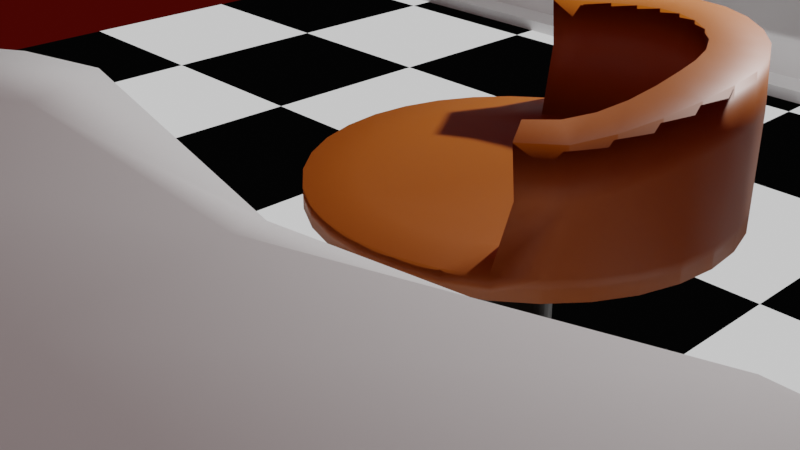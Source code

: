 # Source: library2.blend  (saved by Blender 3.4.6; exported with 4.5.12 LTS)
import bpy
from mathutils import Matrix  # noqa: F401  (used for matrix-valued properties, if any)

bpy.ops.wm.read_factory_settings(use_empty=True)
scene = bpy.context.scene
scene.name = 'Scene'

# ---- collections
col_collection = bpy.data.collections.new('Collection'); scene.collection.children.link(col_collection)

# ---- materials (node trees are filled in below, after node groups)
mat_material_001 = bpy.data.materials.new('Material.001')
mat_material_001.use_transparent_shadow = False
mat_material_002 = bpy.data.materials.new('Material.002')
mat_material_002.use_transparent_shadow = False
mat_material_003 = bpy.data.materials.new('Material.003')
mat_material_003.use_transparent_shadow = False
mat_material_004 = bpy.data.materials.new('Material.004')
mat_material_004.use_transparent_shadow = False

# ---- material node trees
mat_material_001.use_nodes = True; mat_material_001.node_tree.nodes.clear()
_N = mat_material_001.node_tree.nodes; _L = mat_material_001.node_tree.links
n0 = _N.new('ShaderNodeOutputMaterial'); n0.name = 'Material Output'; n0.location = (458, 332)
n1 = _N.new('ShaderNodeBsdfPrincipled'); n1.name = 'Principled BSDF'; n1.location = (-82, 237)
n1.distribution = 'GGX'
n1.subsurface_method = 'RANDOM_WALK_SKIN'
n1.inputs[3].default_value = 1.45
n1.inputs[27].default_value = (0.0, 0.0, 0.0, 1.0)
n1.inputs[28].default_value = 1.0
n2 = _N.new('ShaderNodeTexChecker'); n2.name = 'Checker Texture'; n2.location = (238, 329)
n2.inputs[2].default_value = (0.0008123, 0.0008123, 0.0008123, 1.0)
n2.inputs[3].default_value = 7.0
_L.new(n2.outputs[0], n0.inputs[0])
n0.is_active_output = True
mat_material_002.use_nodes = True; mat_material_002.node_tree.nodes.clear()
_N = mat_material_002.node_tree.nodes; _L = mat_material_002.node_tree.links
n0 = _N.new('ShaderNodeBsdfPrincipled'); n0.name = 'Principled BSDF'; n0.location = (10, 300)
n0.distribution = 'GGX'
n0.subsurface_method = 'RANDOM_WALK_SKIN'
n0.inputs[0].default_value = (0.8, 0.0371, 0.1235, 1.0)
n0.inputs[3].default_value = 1.45
n0.inputs[27].default_value = (0.0, 0.0, 0.0, 1.0)
n0.inputs[28].default_value = 1.0
n1 = _N.new('ShaderNodeOutputMaterial'); n1.name = 'Material Output'; n1.location = (300, 300)
_L.new(n0.outputs[0], n1.inputs[0])
n1.is_active_output = True
mat_material_003.use_nodes = True; mat_material_003.node_tree.nodes.clear()
_N = mat_material_003.node_tree.nodes; _L = mat_material_003.node_tree.links
n0 = _N.new('ShaderNodeBsdfPrincipled'); n0.name = 'Principled BSDF'; n0.location = (10, 300)
n0.distribution = 'GGX'
n0.subsurface_method = 'RANDOM_WALK_SKIN'
n0.inputs[0].default_value = (0.01097, 0.004968, 0.001503, 1.0)
n0.inputs[1].default_value = 0.6462
n0.inputs[3].default_value = 1.45
n0.inputs[27].default_value = (0.0, 0.0, 0.0, 1.0)
n0.inputs[28].default_value = 1.0
n1 = _N.new('ShaderNodeOutputMaterial'); n1.name = 'Material Output'; n1.location = (300, 300)
_L.new(n0.outputs[0], n1.inputs[0])
n1.is_active_output = True
mat_material_004.use_nodes = True; mat_material_004.node_tree.nodes.clear()
_N = mat_material_004.node_tree.nodes; _L = mat_material_004.node_tree.links
n0 = _N.new('ShaderNodeBsdfPrincipled'); n0.name = 'Principled BSDF'; n0.location = (10, 300)
n0.distribution = 'GGX'
n0.subsurface_method = 'RANDOM_WALK_SKIN'
n0.inputs[0].default_value = (0.4175, 0.09427, 0.002104, 1.0)
n0.inputs[3].default_value = 1.45
n0.inputs[27].default_value = (0.0, 0.0, 0.0, 1.0)
n0.inputs[28].default_value = 1.0
n1 = _N.new('ShaderNodeOutputMaterial'); n1.name = 'Material Output'; n1.location = (300, 300)
_L.new(n0.outputs[0], n1.inputs[0])
n1.is_active_output = True

# ---- world
world_world = bpy.data.worlds.new('World'); scene.world = world_world
world_world.use_nodes = True; world_world.node_tree.nodes.clear()
_N = world_world.node_tree.nodes; _L = world_world.node_tree.links
n0 = _N.new('ShaderNodeOutputWorld'); n0.name = 'World Output'; n0.location = (300, 300)
n1 = _N.new('ShaderNodeBackground'); n1.name = 'Background'; n1.location = (10, 300)
n1.inputs[0].default_value = (0.05088, 0.00128, 0.0006175, 1.0)
_L.new(n1.outputs[0], n0.inputs[0])
n0.is_active_output = True
world_world.color = (0.05088, 0.05088, 0.05088)
world_world.use_sun_shadow = False
world_world.sun_shadow_jitter_overblur = 0.0

# ---- cameras
cam_camera = bpy.data.cameras.new('Camera')
cam_camera.clip_end = 100.0
cam_camera.ortho_scale = 7.314

# ---- lights
light_light = bpy.data.lights.new('Light', 'POINT')
light_light.transmission_factor = 0.0
light_light.energy = 1000.0
light_light.shadow_soft_size = 0.1
light_light.shadow_maximum_resolution = 0.006
light_light.use_absolute_resolution = True

# ---- meshes
me_plane = bpy.data.meshes.new('Plane')
me_plane.from_pydata([(-1.0, -1.0, 0.0), (1.0, -1.0, 0.0), (-1.0, 1.0, 0.0), (1.0, 1.0, 0.0)], [], [(0, 1, 3, 2)])
_uv = me_plane.uv_layers.new(name='UVMap')
_uv.uv.foreach_set('vector', [0.0, 0.0, 1.0, 0.0, 1.0, 1.0, 0.0, 1.0])
me_plane.materials.append(mat_material_001)
me_plane.update()
me_cube = bpy.data.meshes.new('Cube')
me_cube.from_pydata([(0.9228, -0.635, -0.9228), (0.9228, -0.635, 0.9228), (-1.0, 1.0, -1.0), (-1.0, 1.0, 1.0), (-0.9228, -0.635, 0.9228), (-0.9228, -0.635, -0.9228), (1.0, 1.0, -1.0), (1.0, 1.0, 1.0), (-0.9228, -1.0, -0.9228), (-1.0, -0.9228, -1.0), (-0.9228, -1.0, 0.9228), (-1.0, -0.9228, 1.0), (0.9228, -1.0, -0.9228), (1.0, -0.9228, -1.0), (0.9228, -1.0, 0.9228), (1.0, -0.9228, 1.0), (0.9228, -0.635, -0.9228), (-0.9228, -0.635, -0.9228), (-0.9228, -0.635, 0.9228), (0.9228, -0.635, 0.9228), (0.9228, -0.635, -0.9228), (-0.9228, -0.635, -0.9228), (-0.9228, -0.635, 0.9228), (0.9228, -0.635, 0.9228), (0.9228, -0.635, -0.9228), (-0.9228, -0.635, -0.9228), (-0.9228, -0.635, 0.9228), (0.9228, -0.635, 0.9228), (0.0, -0.635, -0.9228), (-0.9228, -0.635, 0.0), (0.9228, -0.635, 0.0), (0.0, -0.635, 0.9228), (0.0, -0.635, 0.0), (-0.4614, -0.635, -0.9228), (-0.9228, -0.635, 0.4614), (0.9228, -0.635, -0.4614), (0.4614, -0.635, 0.9228), (0.4614, -0.635, -0.9228), (-0.9228, -0.635, -0.4614), (0.9228, -0.635, 0.4614), (-0.4614, -0.635, 0.9228), (-0.4614, -0.635, 0.0), (0.4614, -0.635, 0.0), (0.0, -0.635, -0.4614), (0.0, -0.635, 0.4614), (0.4614, -0.635, 0.4614), (0.4614, -0.635, -0.4614), (-0.4614, -0.635, -0.4614), (-0.4614, -0.635, 0.4614), (-0.4614, -0.635, 0.0), (-0.9228, -0.635, 0.0), (-0.9228, -0.635, 0.4614), (-0.4614, -0.635, 0.4614), (-0.4614, -0.635, 0.0), (-0.9228, -0.635, 0.0), (-0.9228, -0.635, 0.4614), (-0.4614, -0.635, 0.4614), (-0.4614, -0.635, 0.0), (-0.9228, -0.635, 0.0), (-0.9228, -0.635, 0.4614), (-0.4614, -0.635, 0.4614), (0.0, -0.635, 0.4614), (0.0, -0.635, 0.0), (-0.4614, -0.635, 0.0), (-0.4614, -0.635, 0.4614), (-0.4614, -0.635, 0.0), (-0.9228, -0.635, 0.0), (-0.9228, -0.635, 0.4614), (-0.4614, -0.635, 0.4614), (0.0, -0.635, 0.2307), (-0.2307, -0.635, 0.0), (-0.2307, -0.635, 0.4614), (-0.4614, -0.635, 0.2307), (-0.2307, -0.635, 0.2307), (-0.6921, -0.635, 0.0), (-0.9228, -0.635, 0.2307), (-0.6921, -0.635, 0.4614), (-0.4614, -0.635, 0.2307), (-0.6921, -0.635, 0.2307), (0.9228, -0.635, 0.2307), (0.2307, -0.635, 0.0), (0.0, -0.635, 0.2307), (0.9228, -0.635, -0.2307), (0.6921, -0.635, 0.0), (0.0, -0.635, -0.2307), (0.2307, -0.635, 0.4614), (0.6921, -0.635, 0.4614), (0.4614, -0.635, 0.2307), (0.2307, -0.635, -0.4614), (0.6921, -0.635, -0.4614), (0.4614, -0.635, -0.2307), (0.6921, -0.635, -0.2307), (0.6921, -0.635, 0.2307), (0.2307, -0.635, 0.2307), (0.2307, -0.635, -0.2307), (-0.6921, -0.635, -0.9228), (-0.9228, -0.635, -0.2307), (-0.6921, -0.635, 0.0), (0.0, -0.635, -0.6921), (-0.2307, -0.635, -0.9228), (-0.9228, -0.635, -0.6921), (-0.2307, -0.635, 0.0), (0.0, -0.635, -0.3461), (-0.6921, -0.635, -0.4614), (-0.2307, -0.635, -0.4614), (-0.4614, -0.635, -0.6921), (-0.4614, -0.635, -0.2307), (0.0, -0.635, -0.1154), (-0.2307, -0.635, -0.6921), (-0.6921, -0.635, -0.6921), (-0.6921, -0.635, -0.2307), (-0.3461, -0.635, 0.0), (0.0, -0.635, -0.4037), (-0.3461, -0.635, -0.4614), (-0.4614, -0.635, -0.3461), (0.0, -0.635, -0.173), (-0.1154, -0.635, 0.0), (0.0, -0.635, -0.2884), (-0.1154, -0.635, -0.4614), (-0.4614, -0.635, -0.1154), (0.0, -0.635, -0.05768), (-0.4037, -0.635, 0.0), (0.0, -0.635, -0.4326), (-0.4037, -0.635, -0.4614), (-0.4614, -0.635, -0.4037), (0.0, -0.635, -0.2019), (-0.173, -0.635, 0.0), (0.0, -0.635, -0.3172), (-0.173, -0.635, -0.4614), (-0.4614, -0.635, -0.173), (0.0, -0.635, -0.08651), (-0.2884, -0.635, 0.0), (0.0, -0.635, -0.3749), (-0.2884, -0.635, -0.4614), (-0.4614, -0.635, -0.2884), (0.0, -0.635, -0.1442), (-0.05768, -0.635, 0.0), (0.0, -0.635, -0.2595), (-0.05768, -0.635, -0.4614), (-0.4614, -0.635, -0.05768), (0.0, -0.635, -0.02884), (0.0, -1.631, 0.2307), (0.0, -1.631, 0.0), (-0.2307, -1.631, 0.0), (-0.4614, -1.631, 0.0), (-0.4614, -1.631, 0.2307), (-0.2307, -1.631, 0.2307), (0.0, -1.609, -0.4326), (0.0, -1.609, -0.4614), (0.2307, -1.609, -0.4614), (0.4614, -1.609, -0.2307), (0.4614, -1.609, -0.4614), (0.2307, -1.609, -0.2307), (0.0, -1.609, -0.2307), (0.0, -1.609, -0.3172), (0.0, -1.609, -0.3461), (0.0, -1.609, -0.3749), (0.0, -1.609, -0.4037), (0.0, -1.609, -0.2595), (0.0, -1.609, -0.2884), (-0.6921, -1.676, -0.4614), (-0.9228, -1.676, -0.4614), (-0.4614, -1.676, -0.4037), (-0.4614, -1.676, -0.4614), (-0.9228, -1.676, -0.2307), (-0.6921, -1.676, -0.2307), (-0.4614, -1.676, -0.2307), (-0.4614, -1.676, -0.2884), (-0.4614, -1.676, -0.3461), (0.9228, -1.746, 0.2307), (0.9228, -1.746, 0.0), (0.6921, -1.746, 0.0), (0.4614, -1.746, 0.0), (0.4614, -1.746, 0.2307), (0.6921, -1.746, 0.2307)], [], [(14, 10, 18, 19), (2, 3, 7, 6), (64, 40, 4, 51), (7, 3, 11, 15), (9, 11, 3, 2), (6, 7, 15, 13), (8, 10, 11, 9), (14, 12, 13, 15), (9, 13, 12, 8), (15, 11, 10, 14), (2, 6, 13, 9), (8, 12, 16, 17), (12, 14, 19, 16), (10, 8, 17, 18), (20, 21, 17, 16), (21, 22, 18, 17), (23, 20, 16, 19), (22, 23, 19, 18), (24, 25, 21, 20), (25, 26, 22, 21), (27, 24, 20, 23), (26, 27, 23, 22), (0, 37, 28, 99, 33, 95, 5, 25, 24), (5, 100, 38, 96, 50, 51, 4, 26, 25), (1, 39, 79, 30, 82, 35, 0, 24, 27), (4, 40, 31, 36, 1, 27, 26), (110, 97, 50, 96), (94, 80, 62, 140, 120, 130, 107, 135, 115, 125, 84), (45, 36, 31, 61, 85), (93, 85, 61, 81), (92, 86, 45, 87), (39, 1, 36, 45, 86), (37, 46, 88, 43, 98, 28), (0, 35, 89, 46, 37), (91, 83, 42, 90), (109, 103, 38, 100), (108, 104, 133, 113, 123, 47, 105), (43, 122, 112, 132, 102, 127, 117, 137, 84, 125, 115, 135, 107, 130, 120, 140, 62, 136, 116, 126, 101, 131, 111, 121, 63, 139, 119, 129, 106, 134, 114, 124, 47, 123, 113, 133, 104, 128, 118, 138), (78, 76, 34, 75), (73, 71, 52, 72), (61, 31, 40, 64), (53, 54, 50, 97, 63), (54, 55, 51, 50), (55, 56, 64, 51), (56, 53, 63, 64), (57, 58, 54, 53), (58, 59, 55, 54), (59, 60, 56, 55), (60, 57, 53, 56), (65, 66, 58, 57), (66, 67, 59, 58), (67, 68, 60, 59), (68, 65, 57, 60), (44, 69, 32, 62, 81, 61), (32, 70, 49, 63, 121, 111, 131, 101, 126, 116, 136, 62), (52, 71, 44, 61, 64), (49, 72, 52, 64, 63), (41, 74, 29, 66, 65), (29, 75, 34, 67, 66), (34, 76, 48, 68, 67), (48, 77, 41, 65, 68), (73, 72, 145, 146), (32, 69, 141, 142), (69, 44, 71, 73), (74, 78, 75, 29), (41, 77, 78, 74), (77, 48, 76, 78), (89, 91, 90, 46), (35, 82, 91, 89), (82, 30, 83, 91), (83, 30, 170, 171), (79, 92, 174, 169), (79, 39, 86, 92), (80, 93, 81, 62), (42, 87, 93, 80), (87, 45, 85, 93), (88, 46, 151, 149), (46, 90, 150, 151), (90, 42, 80, 94), (99, 108, 105, 33), (28, 98, 108, 99), (98, 43, 138, 118, 128, 104, 108), (95, 109, 100, 5), (33, 105, 109, 95), (105, 47, 103, 109), (38, 103, 160, 161), (47, 124, 162, 163), (106, 129, 119, 139, 63, 97, 110), (143, 146, 145, 144), (142, 141, 146, 143), (72, 49, 144, 145), (49, 70, 143, 144), (69, 73, 146, 141), (70, 32, 142, 143), (149, 152, 153, 158, 159, 154, 155, 156, 157, 147, 148), (151, 150, 152, 149), (94, 84, 153, 152), (132, 112, 157, 156), (117, 127, 154, 159), (90, 94, 152, 150), (112, 122, 147, 157), (84, 137, 158, 153), (127, 102, 155, 154), (43, 88, 149, 148), (137, 117, 159, 158), (102, 132, 156, 155), (122, 43, 148, 147), (160, 165, 164, 161), (163, 162, 168, 167, 166, 165, 160), (134, 106, 166, 167), (110, 96, 164, 165), (124, 114, 168, 162), (114, 134, 167, 168), (96, 38, 161, 164), (103, 47, 163, 160), (106, 110, 165, 166), (171, 174, 173, 172), (170, 169, 174, 171), (42, 83, 171, 172), (30, 79, 169, 170), (87, 42, 172, 173), (92, 87, 173, 174)])
_uv = me_cube.uv_layers.new(name='UVMap')
_uv.uv.foreach_set('vector', [0.6154, 0.7596, 0.6154, 0.9904, 0.6154, 0.9904, 0.6154, 0.7596, 0.375, 0.25, 0.625, 0.25, 0.625, 0.5, 0.375, 0.5, 0.5577, 0.9327, 0.6154, 0.9327, 0.6154, 0.9904, 0.5577, 0.9904, 0.625, 0.5, 0.875, 0.5, 0.875, 0.7404, 0.625, 0.7404, 0.375, 0.009649, 0.625, 0.009649, 0.625, 0.25, 0.375, 0.25, 0.375, 0.5, 0.625, 0.5, 0.625, 0.7404, 0.375, 0.7404, 0.3846, 0.9904, 0.6154, 0.9904, 0.625, 1.0, 0.375, 1.0, 0.6154, 0.7596, 0.3846, 0.7596, 0.375, 0.7404, 0.625, 0.7404, 0.375, 1.0, 0.375, 0.75, 0.3846, 0.7596, 0.3846, 0.9904, 0.625, 0.75, 0.625, 1.0, 0.6154, 0.9904, 0.6154, 0.7596, 0.125, 0.5, 0.375, 0.5, 0.375, 0.7404, 0.125, 0.7404, 0.3846, 0.9904, 0.3846, 0.7596, 0.3846, 0.7596, 0.3846, 0.9904, 0.3846, 0.7596, 0.6154, 0.7596, 0.6154, 0.7596, 0.3846, 0.7596, 0.6154, 0.9904, 0.3846, 0.9904, 0.3846, 0.9904, 0.6154, 0.9904, 0.3846, 0.7596, 0.3846, 0.9904, 0.3846, 0.9904, 0.3846, 0.7596, 0.0, 0.0, 0.0, 0.0, 0.0, 0.0, 0.0, 0.0, 0.0, 0.0, 0.0, 0.0, 0.0, 0.0, 0.0, 0.0, 0.6154, 0.9904, 0.6154, 0.7596, 0.6154, 0.7596, 0.6154, 0.9904, 0.3846, 0.7596, 0.3846, 0.9904, 0.3846, 0.9904, 0.3846, 0.7596, 0.0, 0.0, 0.0, 0.0, 0.0, 0.0, 0.0, 0.0, 0.0, 0.0, 0.0, 0.0, 0.0, 0.0, 0.0, 0.0, 0.6154, 0.9904, 0.6154, 0.7596, 0.6154, 0.7596, 0.6154, 0.9904, 0.3846, 0.7596, 0.3846, 0.8173, 0.3846, 0.875, 0.3846, 0.9038, 0.3846, 0.9327, 0.3846, 0.9615, 0.3846, 0.9904, 0.3846, 0.9904, 0.3846, 0.7596, 0.0, 0.0, 0.0, 0.0, 0.0, 0.0, 0.0, 0.0, 0.0, 0.0, 0.0, 0.0, 0.0, 0.0, 0.0, 0.0, 0.0, 0.0, 0.6154, 0.7596, 0.5577, 0.7596, 0.5288, 0.7596, 0.5, 0.7596, 0.4712, 0.7596, 0.4423, 0.7596, 0.3846, 0.7596, 0.3846, 0.7596, 0.6154, 0.7596, 0.6154, 0.9904, 0.6154, 0.9327, 0.6154, 0.875, 0.6154, 0.8173, 0.6154, 0.7596, 0.6154, 0.7596, 0.6154, 0.9904, 0.4712, 0.9615, 0.5, 0.9615, 0.5, 0.9904, 0.4712, 0.9904, 0.4712, 0.8462, 0.5, 0.8462, 0.5, 0.875, 0.4964, 0.875, 0.4928, 0.875, 0.4892, 0.875, 0.4856, 0.875, 0.482, 0.875, 0.4784, 0.875, 0.4748, 0.875, 0.4712, 0.875, 0.5577, 0.8173, 0.6154, 0.8173, 0.6154, 0.875, 0.5577, 0.875, 0.5577, 0.8462, 0.5288, 0.8462, 0.5577, 0.8462, 0.5577, 0.875, 0.5288, 0.875, 0.5288, 0.7885, 0.5577, 0.7885, 0.5577, 0.8173, 0.5288, 0.8173, 0.5577, 0.7596, 0.6154, 0.7596, 0.6154, 0.8173, 0.5577, 0.8173, 0.5577, 0.7885, 0.3846, 0.8173, 0.4423, 0.8173, 0.4423, 0.8462, 0.4423, 0.875, 0.4135, 0.875, 0.3846, 0.875, 0.3846, 0.7596, 0.4423, 0.7596, 0.4423, 0.7885, 0.4423, 0.8173, 0.3846, 0.8173, 0.4712, 0.7885, 0.5, 0.7885, 0.5, 0.8173, 0.4712, 0.8173, 0.4135, 0.9615, 0.4423, 0.9615, 0.4423, 0.9904, 0.4135, 0.9904, 0.4135, 0.9038, 0.4423, 0.9038, 0.4423, 0.911, 0.4423, 0.9183, 0.4423, 0.9255, 0.4423, 0.9327, 0.4135, 0.9327, 0.4423, 0.875, 0.4459, 0.875, 0.4495, 0.875, 0.4531, 0.875, 0.4567, 0.875, 0.4603, 0.875, 0.464, 0.875, 0.4676, 0.875, 0.4712, 0.875, 0.4748, 0.875, 0.4784, 0.875, 0.482, 0.875, 0.4856, 0.875, 0.4892, 0.875, 0.4928, 0.875, 0.4964, 0.875, 0.5, 0.875, 0.5, 0.8822, 0.5, 0.8894, 0.5, 0.8966, 0.5, 0.9038, 0.5, 0.911, 0.5, 0.9183, 0.5, 0.9255, 0.5, 0.9327, 0.4928, 0.9327, 0.4856, 0.9327, 0.4784, 0.9327, 0.4712, 0.9327, 0.464, 0.9327, 0.4567, 0.9327, 0.4495, 0.9327, 0.4423, 0.9327, 0.4423, 0.9255, 0.4423, 0.9183, 0.4423, 0.911, 0.4423, 0.9038, 0.4423, 0.8966, 0.4423, 0.8894, 0.4423, 0.8822, 0.5288, 0.9615, 0.5577, 0.9615, 0.5577, 0.9904, 0.5288, 0.9904, 0.5288, 0.9038, 0.5577, 0.9038, 0.5577, 0.9327, 0.5288, 0.9327, 0.5577, 0.875, 0.6154, 0.875, 0.6154, 0.9327, 0.5577, 0.9327, 0.5, 0.9327, 0.5, 0.9904, 0.5, 0.9904, 0.5, 0.9615, 0.5, 0.9327, 0.0, 0.0, 0.0, 0.0, 0.0, 0.0, 0.0, 0.0, 0.5577, 0.9904, 0.5577, 0.9327, 0.5577, 0.9327, 0.5577, 0.9904, 0.0, 0.0, 0.0, 0.0, 0.0, 0.0, 0.0, 0.0, 0.5, 0.9327, 0.5, 0.9904, 0.5, 0.9904, 0.5, 0.9327, 0.0, 0.0, 0.0, 0.0, 0.0, 0.0, 0.0, 0.0, 0.5577, 0.9904, 0.5577, 0.9327, 0.5577, 0.9327, 0.5577, 0.9904, 0.0, 0.0, 0.0, 0.0, 0.0, 0.0, 0.0, 0.0, 0.5, 0.9327, 0.5, 0.9904, 0.5, 0.9904, 0.5, 0.9327, 0.0, 0.0, 0.0, 0.0, 0.0, 0.0, 0.0, 0.0, 0.5577, 0.9904, 0.5577, 0.9327, 0.5577, 0.9327, 0.5577, 0.9904, 0.0, 0.0, 0.0, 0.0, 0.0, 0.0, 0.0, 0.0, 0.5577, 0.875, 0.5288, 0.875, 0.5, 0.875, 0.5, 0.875, 0.5288, 0.875, 0.5577, 0.875, 0.5, 0.875, 0.5, 0.9038, 0.5, 0.9327, 0.5, 0.9327, 0.5, 0.9255, 0.5, 0.9183, 0.5, 0.911, 0.5, 0.9038, 0.5, 0.8966, 0.5, 0.8894, 0.5, 0.8822, 0.5, 0.875, 0.5577, 0.9327, 0.5577, 0.9038, 0.5577, 0.875, 0.5577, 0.875, 0.5577, 0.9327, 0.5, 0.9327, 0.5288, 0.9327, 0.5577, 0.9327, 0.5577, 0.9327, 0.5, 0.9327, 0.5, 0.9327, 0.5, 0.9615, 0.5, 0.9904, 0.5, 0.9904, 0.5, 0.9327, 0.5, 0.9904, 0.5288, 0.9904, 0.5577, 0.9904, 0.5577, 0.9904, 0.5, 0.9904, 0.5577, 0.9904, 0.5577, 0.9615, 0.5577, 0.9327, 0.5577, 0.9327, 0.5577, 0.9904, 0.5577, 0.9327, 0.5288, 0.9327, 0.5, 0.9327, 0.5, 0.9327, 0.5577, 0.9327, 0.5288, 0.9038, 0.5288, 0.9327, 0.5288, 0.9327, 0.5288, 0.9038, 0.5, 0.875, 0.5288, 0.875, 0.5288, 0.875, 0.5, 0.875, 0.5288, 0.875, 0.5577, 0.875, 0.5577, 0.9038, 0.5288, 0.9038, 0.5, 0.9615, 0.5288, 0.9615, 0.5288, 0.9904, 0.5, 0.9904, 0.5, 0.9327, 0.5288, 0.9327, 0.5288, 0.9615, 0.5, 0.9615, 0.5288, 0.9327, 0.5577, 0.9327, 0.5577, 0.9615, 0.5288, 0.9615, 0.4423, 0.7885, 0.4712, 0.7885, 0.4712, 0.8173, 0.4423, 0.8173, 0.4423, 0.7596, 0.4712, 0.7596, 0.4712, 0.7885, 0.4423, 0.7885, 0.4712, 0.7596, 0.5, 0.7596, 0.5, 0.7885, 0.4712, 0.7885, 0.5, 0.7885, 0.5, 0.7596, 0.5, 0.7596, 0.5, 0.7885, 0.5288, 0.7596, 0.5288, 0.7885, 0.5288, 0.7885, 0.5288, 0.7596, 0.5288, 0.7596, 0.5577, 0.7596, 0.5577, 0.7885, 0.5288, 0.7885, 0.5, 0.8462, 0.5288, 0.8462, 0.5288, 0.875, 0.5, 0.875, 0.5, 0.8173, 0.5288, 0.8173, 0.5288, 0.8462, 0.5, 0.8462, 0.5288, 0.8173, 0.5577, 0.8173, 0.5577, 0.8462, 0.5288, 0.8462, 0.4423, 0.8462, 0.4423, 0.8173, 0.4423, 0.8173, 0.4423, 0.8462, 0.4423, 0.8173, 0.4712, 0.8173, 0.4712, 0.8173, 0.4423, 0.8173, 0.4712, 0.8173, 0.5, 0.8173, 0.5, 0.8462, 0.4712, 0.8462, 0.3846, 0.9038, 0.4135, 0.9038, 0.4135, 0.9327, 0.3846, 0.9327, 0.3846, 0.875, 0.4135, 0.875, 0.4135, 0.9038, 0.3846, 0.9038, 0.4135, 0.875, 0.4423, 0.875, 0.4423, 0.8822, 0.4423, 0.8894, 0.4423, 0.8966, 0.4423, 0.9038, 0.4135, 0.9038, 0.3846, 0.9615, 0.4135, 0.9615, 0.4135, 0.9904, 0.3846, 0.9904, 0.3846, 0.9327, 0.4135, 0.9327, 0.4135, 0.9615, 0.3846, 0.9615, 0.4135, 0.9327, 0.4423, 0.9327, 0.4423, 0.9615, 0.4135, 0.9615, 0.4423, 0.9904, 0.4423, 0.9615, 0.4423, 0.9615, 0.4423, 0.9904, 0.4423, 0.9327, 0.4495, 0.9327, 0.4495, 0.9327, 0.4423, 0.9327, 0.4712, 0.9327, 0.4784, 0.9327, 0.4856, 0.9327, 0.4928, 0.9327, 0.5, 0.9327, 0.5, 0.9615, 0.4712, 0.9615, 0.5, 0.9038, 0.5288, 0.9038, 0.5288, 0.9327, 0.5, 0.9327, 0.5, 0.875, 0.5288, 0.875, 0.5288, 0.9038, 0.5, 0.9038, 0.5288, 0.9327, 0.5, 0.9327, 0.5, 0.9327, 0.5288, 0.9327, 0.5, 0.9327, 0.5, 0.9038, 0.5, 0.9038, 0.5, 0.9327, 0.5288, 0.875, 0.5288, 0.9038, 0.5288, 0.9038, 0.5288, 0.875, 0.5, 0.9038, 0.5, 0.875, 0.5, 0.875, 0.5, 0.9038, 0.4423, 0.8462, 0.4712, 0.8462, 0.4712, 0.875, 0.4676, 0.875, 0.464, 0.875, 0.4603, 0.875, 0.4567, 0.875, 0.4531, 0.875, 0.4495, 0.875, 0.4459, 0.875, 0.4423, 0.875, 0.4423, 0.8173, 0.4712, 0.8173, 0.4712, 0.8462, 0.4423, 0.8462, 0.4712, 0.8462, 0.4712, 0.875, 0.4712, 0.875, 0.4712, 0.8462, 0.4531, 0.875, 0.4495, 0.875, 0.4495, 0.875, 0.4531, 0.875, 0.464, 0.875, 0.4603, 0.875, 0.4603, 0.875, 0.464, 0.875, 0.4712, 0.8173, 0.4712, 0.8462, 0.4712, 0.8462, 0.4712, 0.8173, 0.4495, 0.875, 0.4459, 0.875, 0.4459, 0.875, 0.4495, 0.875, 0.4712, 0.875, 0.4676, 0.875, 0.4676, 0.875, 0.4712, 0.875, 0.4603, 0.875, 0.4567, 0.875, 0.4567, 0.875, 0.4603, 0.875, 0.4423, 0.875, 0.4423, 0.8462, 0.4423, 0.8462, 0.4423, 0.875, 0.4676, 0.875, 0.464, 0.875, 0.464, 0.875, 0.4676, 0.875, 0.4567, 0.875, 0.4531, 0.875, 0.4531, 0.875, 0.4567, 0.875, 0.4459, 0.875, 0.4423, 0.875, 0.4423, 0.875, 0.4459, 0.875, 0.4423, 0.9615, 0.4712, 0.9615, 0.4712, 0.9904, 0.4423, 0.9904, 0.4423, 0.9327, 0.4495, 0.9327, 0.4567, 0.9327, 0.464, 0.9327, 0.4712, 0.9327, 0.4712, 0.9615, 0.4423, 0.9615, 0.464, 0.9327, 0.4712, 0.9327, 0.4712, 0.9327, 0.464, 0.9327, 0.4712, 0.9615, 0.4712, 0.9904, 0.4712, 0.9904, 0.4712, 0.9615, 0.4495, 0.9327, 0.4567, 0.9327, 0.4567, 0.9327, 0.4495, 0.9327, 0.4567, 0.9327, 0.464, 0.9327, 0.464, 0.9327, 0.4567, 0.9327, 0.0, 0.0, 0.0, 0.0, 0.0, 0.0, 0.0, 0.0, 0.4423, 0.9615, 0.4423, 0.9327, 0.4423, 0.9327, 0.4423, 0.9615, 0.4712, 0.9327, 0.4712, 0.9615, 0.4712, 0.9615, 0.4712, 0.9327, 0.5, 0.7885, 0.5288, 0.7885, 0.5288, 0.8173, 0.5, 0.8173, 0.5, 0.7596, 0.5288, 0.7596, 0.5288, 0.7885, 0.5, 0.7885, 0.5, 0.8173, 0.5, 0.7885, 0.5, 0.7885, 0.5, 0.8173, 0.5, 0.7596, 0.5288, 0.7596, 0.5288, 0.7596, 0.5, 0.7596, 0.5288, 0.8173, 0.5, 0.8173, 0.5, 0.8173, 0.5288, 0.8173, 0.5288, 0.7885, 0.5288, 0.8173, 0.5288, 0.8173, 0.5288, 0.7885])
me_cube.update()
me_cylinder = bpy.data.meshes.new('Cylinder')
me_cylinder.from_pydata([(0.0, 1.0, -1.0), (-0.0428, 0.2152, 7.951), (0.1951, 0.9808, -1.0), (-0.08396, 0.2027, 7.951), (0.3827, 0.9239, -1.0), (-0.1219, 0.1824, 7.951), (0.5556, 0.8315, -1.0), (-0.1551, 0.1551, 7.951), (0.7071, 0.7071, -1.0), (-0.1824, 0.1219, 7.951), (0.8315, 0.5556, -1.0), (-0.2027, 0.08396, 7.951), (0.9239, 0.3827, -1.0), (-0.2152, 0.0428, 7.951), (0.9808, 0.1951, -1.0), (-0.2194, -1.981e-07, 7.951), (1.0, 0.0, -1.0), (-0.2152, -0.0428, 7.951), (0.9808, -0.1951, -1.0), (-0.2027, -0.08396, 7.951), (0.9239, -0.3827, -1.0), (-0.1824, -0.1219, 7.951), (0.8315, -0.5556, -1.0), (-0.1551, -0.1551, 7.951), (0.7071, -0.7071, -1.0), (-0.1219, -0.1824, 7.951), (0.5556, -0.8315, -1.0), (-0.08396, -0.2027, 7.951), (0.3827, -0.9239, -1.0), (-0.0428, -0.2152, 7.951), (0.1951, -0.9808, -1.0), (1.148e-07, -0.2194, 7.951), (0.0, -1.0, -1.0), (0.0428, -0.2152, 7.951), (-0.1951, -0.9808, -1.0), (0.08396, -0.2027, 7.951), (-0.3827, -0.9239, -1.0), (0.1219, -0.1824, 7.951), (-0.5556, -0.8315, -1.0), (0.1551, -0.1551, 7.951), (-0.7071, -0.7071, -1.0), (0.1824, -0.1219, 7.951), (-0.8315, -0.5556, -1.0), (0.2027, -0.08396, 7.951), (-0.9239, -0.3827, -1.0), (0.2152, -0.0428, 7.951), (-0.9808, -0.1951, -1.0), (0.2194, -2.098e-07, 7.951), (-1.0, 0.0, -1.0), (0.2152, 0.0428, 7.951), (-0.9808, 0.1951, -1.0), (0.2027, 0.08396, 7.951), (-0.9239, 0.3827, -1.0), (0.1824, 0.1219, 7.951), (-0.8315, 0.5556, -1.0), (0.1551, 0.1551, 7.951), (-0.7071, 0.7071, -1.0), (0.1219, 0.1824, 7.951), (-0.5556, 0.8315, -1.0), (0.08396, 0.2027, 7.951), (-0.3827, 0.9239, -1.0), (0.0428, 0.2152, 7.951), (-0.1951, 0.9808, -1.0), (1.265e-07, 0.2194, 7.951), (5.857e-09, 0.2194, 1.832), (0.0, 1.0, 0.2826), (0.0428, 0.2152, 1.832), (0.1951, 0.9808, 0.2826), (0.08396, 0.2027, 1.832), (0.3827, 0.9239, 0.2826), (0.1219, 0.1824, 1.832), (0.5556, 0.8315, 0.2826), (0.1551, 0.1551, 1.832), (0.7071, 0.7071, 0.2826), (0.1824, 0.1219, 1.832), (0.8315, 0.5556, 0.2826), (0.2027, 0.08396, 1.832), (0.9239, 0.3827, 0.2826), (0.2152, 0.0428, 1.832), (0.9808, 0.1951, 0.2826), (0.2194, -2.098e-07, 1.832), (1.0, 0.0, 0.2826), (0.2152, -0.0428, 1.832), (0.9808, -0.1951, 0.2826), (0.2027, -0.08396, 1.832), (0.9239, -0.3827, 0.2826), (0.1824, -0.1219, 1.832), (0.8315, -0.5556, 0.2826), (0.1551, -0.1551, 1.832), (0.7071, -0.7071, 0.2826), (0.1219, -0.1824, 1.832), (0.5556, -0.8315, 0.2826), (0.08396, -0.2027, 1.832), (0.3827, -0.9239, 0.2826), (0.0428, -0.2152, 1.832), (0.1951, -0.9808, 0.2826), (-5.857e-09, -0.2194, 1.832), (0.0, -1.0, 0.2826), (-0.0428, -0.2152, 1.832), (-0.1951, -0.9808, 0.2826), (-0.08396, -0.2027, 1.832), (-0.3827, -0.9239, 0.2826), (-0.1219, -0.1824, 1.832), (-0.5556, -0.8315, 0.2826), (-0.1551, -0.1551, 1.832), (-0.7071, -0.7071, 0.2826), (-0.1824, -0.1219, 1.832), (-0.8315, -0.5556, 0.2826), (-0.2027, -0.08396, 1.832), (-0.9239, -0.3827, 0.2826), (-0.2152, -0.0428, 1.832), (-0.9808, -0.1951, 0.2826), (-0.2194, -1.981e-07, 1.832), (-1.0, 0.0, 0.2826), (-0.2152, 0.0428, 1.832), (-0.9808, 0.1951, 0.2826), (-0.2027, 0.08396, 1.832), (-0.9239, 0.3827, 0.2826), (-0.1824, 0.1219, 1.832), (-0.8315, 0.5556, 0.2826), (-0.1551, 0.1551, 1.832), (-0.7071, 0.7071, 0.2826), (-0.1219, 0.1824, 1.832), (-0.5556, 0.8315, 0.2826), (-0.08396, 0.2027, 1.832), (-0.3827, 0.9239, 0.2826), (-0.0428, 0.2152, 1.832), (-0.1951, 0.9808, 0.2826), (-0.2459, 1.236, 9.162), (4.903e-07, 1.261, 9.162), (-0.4824, 1.165, 9.162), (-0.7003, 1.048, 9.162), (-0.8913, 0.8913, 9.162), (-1.048, 0.7003, 9.162), (-1.165, 0.4824, 9.162), (-1.236, 0.2459, 9.162), (-1.261, 3.365e-08, 9.162), (-1.236, -0.2459, 9.162), (-1.165, -0.4824, 9.162), (-1.048, -0.7003, 9.162), (-0.8913, -0.8913, 9.162), (-0.7003, -1.048, 9.162), (-0.4824, -1.165, 9.162), (-0.2459, -1.236, 9.162), (4.23e-07, -1.261, 9.162), (0.2459, -1.236, 9.162), (0.4824, -1.165, 9.162), (0.7003, -1.048, 9.162), (0.8913, -0.8913, 9.162), (1.048, -0.7003, 9.162), (1.165, -0.4824, 9.162), (1.236, -0.2459, 9.162), (1.261, -3.365e-08, 9.162), (1.236, 0.2459, 9.162), (1.165, 0.4824, 9.162), (1.048, 0.7003, 9.162), (0.8913, 0.8913, 9.162), (0.7003, 1.048, 9.162), (0.4824, 1.165, 9.162), (0.2459, 1.236, 9.162), (-0.1851, 0.9303, 9.783), (5.094e-07, 0.9485, 9.783), (-0.363, 0.8763, 9.783), (-0.527, 0.7887, 9.783), (-0.6707, 0.6707, 9.783), (-0.7887, 0.527, 9.783), (-0.8763, 0.363, 9.783), (-0.9303, 0.1851, 9.783), (-0.9485, 3.365e-08, 9.783), (-0.9303, -0.1851, 9.783), (-0.8763, -0.363, 9.783), (-0.7887, -0.527, 9.783), (-0.6707, -0.6707, 9.783), (-0.527, -0.7887, 9.783), (-0.363, -0.8763, 9.783), (-0.1851, -0.9303, 9.783), (4.398e-07, -0.9485, 9.783), (0.1851, -0.9303, 9.783), (0.363, -0.8763, 9.783), (0.527, -0.7887, 9.783), (0.6707, -0.6707, 9.783), (0.7887, -0.527, 9.783), (0.8763, -0.363, 9.783), (0.9303, -0.1851, 9.783), (0.9485, -3.365e-08, 9.783), (0.9303, 0.1851, 9.783), (0.8763, 0.363, 9.783), (0.7887, 0.527, 9.783), (0.6707, 0.6707, 9.783), (0.527, 0.7887, 9.783), (0.363, 0.8763, 9.783), (0.1851, 0.9303, 9.783), (-0.2459, 1.236, 9.783), (5.094e-07, 1.261, 9.783), (-0.4824, 1.165, 9.783), (-0.7003, 1.048, 9.783), (-0.8913, 0.8913, 9.783), (-1.048, 0.7003, 9.783), (-1.165, 0.4824, 9.783), (-1.236, 0.2459, 9.783), (-1.261, 3.365e-08, 9.783), (-1.236, -0.2459, 9.783), (-1.165, -0.4824, 9.783), (-1.048, -0.7003, 9.783), (-0.8913, -0.8913, 9.783), (-0.7003, -1.048, 9.783), (-0.4824, -1.165, 9.783), (-0.2459, -1.236, 9.783), (4.421e-07, -1.261, 9.783), (0.2459, -1.236, 9.783), (0.4824, -1.165, 9.783), (0.7003, -1.048, 9.783), (0.8913, -0.8913, 9.783), (1.048, -0.7003, 9.783), (1.165, -0.4824, 9.783), (1.236, -0.2459, 9.783), (1.261, -3.365e-08, 9.783), (1.236, 0.2459, 9.783), (1.165, 0.4824, 9.783), (1.048, 0.7003, 9.783), (0.8913, 0.8913, 9.783), (0.7003, 1.048, 9.783), (0.4824, 1.165, 9.783), (0.2459, 1.236, 9.783), (-0.2032, 1.24, 12.09), (0.02852, 1.263, 12.19), (-0.4286, 1.169, 12.02), (-0.642, 1.053, 11.98), (1.003, -0.8703, 11.75), (0.8113, -1.028, 11.75), (1.128, -0.696, 11.94), (1.211, -0.4801, 12.13), (1.255, -0.2432, 12.28), (1.265, 0.001109, 12.36), (1.236, 0.246, 12.39), (1.165, 0.4824, 12.39), (1.048, 0.7003, 12.39), (0.8913, 0.8913, 12.39), (0.7004, 1.048, 12.39), (0.4871, 1.165, 12.36), (0.2608, 1.237, 12.29), (-0.1406, 0.9338, 12.08), (0.03307, 0.9511, 12.16), (-0.3101, 0.8805, 12.02), (-0.4709, 0.7931, 12.0), (0.7831, -0.659, 11.76), (0.6449, -0.7772, 11.73), (0.8802, -0.5261, 11.89), (0.9377, -0.363, 12.05), (0.9625, -0.1835, 12.21), (0.9598, 0.00181, 12.32), (0.9327, 0.1856, 12.38), (0.8764, 0.363, 12.39), (0.7887, 0.527, 12.39), (0.6709, 0.6707, 12.39), (0.5304, 0.789, 12.37), (0.3738, 0.8772, 12.32), (0.2062, 0.932, 12.24), (-0.2177, 1.229, 13.41), (0.01407, 1.252, 13.51), (-0.443, 1.158, 13.34), (-0.6565, 1.042, 13.31), (0.9884, -0.8806, 13.07), (0.7968, -1.039, 13.07), (1.114, -0.7063, 13.26), (1.197, -0.4904, 13.45), (1.24, -0.2535, 13.6), (1.251, -0.009245, 13.69), (1.222, 0.2356, 13.71), (1.15, 0.472, 13.71), (1.034, 0.69, 13.71), (0.8769, 0.881, 13.71), (0.686, 1.038, 13.71), (0.4726, 1.155, 13.68), (0.2463, 1.227, 13.61), (-0.1551, 0.9235, 13.4), (0.01863, 0.9408, 13.48), (-0.3246, 0.8701, 13.34), (-0.4854, 0.7827, 13.32), (0.7687, -0.6694, 13.08), (0.6305, -0.7875, 13.05), (0.8658, -0.5364, 13.21), (0.9233, -0.3734, 13.37), (0.9481, -0.1938, 13.53), (0.9454, -0.008544, 13.65), (0.9183, 0.1753, 13.7), (0.8619, 0.3526, 13.71), (0.7742, 0.5166, 13.71), (0.6564, 0.6604, 13.71), (0.516, 0.7786, 13.69), (0.3593, 0.8668, 13.64), (0.1918, 0.9216, 13.57)], [], [(62, 127, 65, 0), (4, 69, 71, 6), (6, 71, 73, 8), (8, 73, 75, 10), (10, 75, 77, 12), (12, 77, 79, 14), (14, 79, 81, 16), (16, 81, 83, 18), (18, 83, 85, 20), (20, 85, 87, 22), (22, 87, 89, 24), (24, 89, 91, 26), (26, 91, 93, 28), (28, 93, 95, 30), (30, 95, 97, 32), (32, 97, 99, 34), (34, 99, 101, 36), (36, 101, 103, 38), (38, 103, 105, 40), (40, 105, 107, 42), (42, 107, 109, 44), (44, 109, 111, 46), (46, 111, 113, 48), (48, 113, 115, 50), (50, 115, 117, 52), (52, 117, 119, 54), (54, 119, 121, 56), (56, 121, 123, 58), (58, 123, 125, 60), (60, 125, 127, 62), (0, 65, 67, 2), (23, 25, 141, 140), (2, 67, 69, 4), (0, 2, 4, 6, 8, 10, 12, 14, 16, 18, 20, 22, 24, 26, 28, 30, 32, 34, 36, 38, 40, 42, 44, 46, 48, 50, 52, 54, 56, 58, 60, 62), (67, 65, 64, 66), (69, 67, 66, 68), (71, 69, 68, 70), (73, 71, 70, 72), (75, 73, 72, 74), (77, 75, 74, 76), (79, 77, 76, 78), (81, 79, 78, 80), (83, 81, 80, 82), (85, 83, 82, 84), (87, 85, 84, 86), (89, 87, 86, 88), (91, 89, 88, 90), (93, 91, 90, 92), (95, 93, 92, 94), (97, 95, 94, 96), (99, 97, 96, 98), (101, 99, 98, 100), (103, 101, 100, 102), (105, 103, 102, 104), (107, 105, 104, 106), (109, 107, 106, 108), (111, 109, 108, 110), (113, 111, 110, 112), (115, 113, 112, 114), (117, 115, 114, 116), (119, 117, 116, 118), (121, 119, 118, 120), (123, 121, 120, 122), (125, 123, 122, 124), (127, 125, 124, 126), (65, 127, 126, 64), (100, 98, 29, 27), (118, 116, 11, 9), (64, 126, 1, 63), (74, 72, 55, 53), (92, 90, 37, 35), (110, 108, 19, 17), (66, 64, 63, 61), (84, 82, 45, 43), (102, 100, 27, 25), (120, 118, 9, 7), (76, 74, 53, 51), (94, 92, 35, 33), (112, 110, 17, 15), (68, 66, 61, 59), (86, 84, 43, 41), (104, 102, 25, 23), (122, 120, 7, 5), (78, 76, 51, 49), (96, 94, 33, 31), (114, 112, 15, 13), (70, 68, 59, 57), (88, 86, 41, 39), (106, 104, 23, 21), (124, 122, 5, 3), (80, 78, 49, 47), (98, 96, 31, 29), (116, 114, 13, 11), (72, 70, 57, 55), (90, 88, 39, 37), (108, 106, 21, 19), (126, 124, 3, 1), (82, 80, 47, 45), (140, 141, 205, 204), (59, 61, 159, 158), (25, 27, 142, 141), (61, 63, 129, 159), (7, 9, 133, 132), (43, 45, 151, 150), (9, 11, 134, 133), (45, 47, 152, 151), (27, 29, 143, 142), (29, 31, 144, 143), (11, 13, 135, 134), (47, 49, 153, 152), (13, 15, 136, 135), (49, 51, 154, 153), (31, 33, 145, 144), (33, 35, 146, 145), (15, 17, 137, 136), (51, 53, 155, 154), (17, 19, 138, 137), (53, 55, 156, 155), (63, 1, 128, 129), (35, 37, 147, 146), (1, 3, 130, 128), (37, 39, 148, 147), (19, 21, 139, 138), (55, 57, 157, 156), (21, 23, 140, 139), (57, 59, 158, 157), (3, 5, 131, 130), (39, 41, 149, 148), (5, 7, 132, 131), (41, 43, 150, 149), (191, 161, 160, 162, 163, 164, 165, 166, 167, 168, 169, 170, 171, 172, 173, 174, 175, 176, 177, 178, 179, 180, 181, 182, 183, 184, 185, 186, 187, 188, 189, 190), (154, 155, 219, 218), (141, 142, 206, 205), (129, 128, 192, 193), (155, 156, 220, 219), (142, 143, 207, 206), (128, 130, 194, 192), (156, 157, 221, 220), (143, 144, 208, 207), (130, 131, 195, 194), (157, 158, 222, 221), (144, 145, 209, 208), (131, 132, 196, 195), (158, 159, 223, 222), (145, 146, 210, 209), (132, 133, 197, 196), (159, 129, 193, 223), (146, 147, 211, 210), (133, 134, 198, 197), (147, 148, 212, 211), (134, 135, 199, 198), (148, 149, 213, 212), (135, 136, 200, 199), (149, 150, 214, 213), (136, 137, 201, 200), (150, 151, 215, 214), (137, 138, 202, 201), (151, 152, 216, 215), (138, 139, 203, 202), (152, 153, 217, 216), (139, 140, 204, 203), (153, 154, 218, 217), (222, 223, 240, 239), (180, 179, 246, 245), (221, 222, 239, 238), (164, 163, 195, 196), (165, 164, 196, 197), (166, 165, 197, 198), (167, 166, 198, 199), (168, 167, 199, 200), (169, 168, 200, 201), (170, 169, 201, 202), (171, 170, 202, 203), (172, 171, 203, 204), (173, 172, 204, 205), (174, 173, 205, 206), (175, 174, 206, 207), (176, 175, 207, 208), (177, 176, 208, 209), (178, 177, 209, 210), (179, 178, 210, 211), (194, 195, 227, 226), (220, 221, 238, 237), (161, 191, 257, 242), (192, 194, 226, 224), (219, 220, 237, 236), (191, 190, 256, 257), (193, 192, 224, 225), (218, 219, 236, 235), (190, 189, 255, 256), (163, 162, 243, 244), (217, 218, 235, 234), (189, 188, 254, 255), (162, 160, 241, 243), (235, 236, 270, 269), (250, 249, 283, 284), (246, 229, 263, 280), (234, 235, 269, 268), (249, 248, 282, 283), (227, 244, 278, 261), (233, 234, 268, 267), (248, 247, 281, 282), (232, 233, 267, 266), (247, 245, 279, 281), (231, 232, 266, 265), (245, 246, 280, 279), (230, 231, 265, 264), (244, 243, 277, 278), (242, 257, 291, 276), (228, 230, 264, 262), (181, 180, 245, 247), (223, 193, 225, 240), (182, 181, 247, 248), (195, 163, 244, 227), (183, 182, 248, 249), (211, 212, 228, 229), (184, 183, 249, 250), (212, 213, 230, 228), (185, 184, 250, 251), (213, 214, 231, 230), (179, 211, 229, 246), (186, 185, 251, 252), (214, 215, 232, 231), (187, 186, 252, 253), (215, 216, 233, 232), (160, 161, 242, 241), (188, 187, 253, 254), (216, 217, 234, 233), (275, 276, 259, 258), (277, 275, 258, 260), (278, 277, 260, 261), (279, 280, 263, 262), (281, 279, 262, 264), (282, 281, 264, 265), (283, 282, 265, 266), (284, 283, 266, 267), (285, 284, 267, 268), (286, 285, 268, 269), (287, 286, 269, 270), (288, 287, 270, 271), (289, 288, 271, 272), (290, 289, 272, 273), (291, 290, 273, 274), (276, 291, 274, 259), (251, 250, 284, 285), (236, 237, 271, 270), (252, 251, 285, 286), (237, 238, 272, 271), (253, 252, 286, 287), (238, 239, 273, 272), (225, 224, 258, 259), (254, 253, 287, 288), (239, 240, 274, 273), (224, 226, 260, 258), (255, 254, 288, 289), (240, 225, 259, 274), (226, 227, 261, 260), (256, 255, 289, 290), (241, 242, 276, 275), (229, 228, 262, 263), (257, 256, 290, 291), (243, 241, 275, 277)])
me_cylinder.polygons.foreach_set('use_smooth', [True] * 262)
me_cylinder.polygons.foreach_set('material_index', [1, 1, 1, 1, 1, 1, 1, 1, 1, 1, 1, 1, 1, 1, 1, 1, 1, 1, 1, 1, 1, 1, 1, 1, 1, 1, 1, 1, 1, 1, 1, 2, 1, 1, 1, 1, 1, 1, 1, 1, 1, 1, 1, 1, 1, 1, 1, 1, 1, 1, 1, 1, 1, 1, 1, 1, 1, 1, 1, 1, 1, 1, 1, 1, 1, 1, 1, 1, 1, 1, 1, 1, 1, 1, 1, 1, 1, 1, 1, 1, 1, 1, 1, 1, 1, 1, 1, 1, 1, 1, 1, 1, 1, 1, 1, 1, 1, 1, 2, 2, 2, 2, 2, 2, 2, 2, 2, 2, 2, 2, 2, 2, 2, 2, 2, 2, 2, 2, 2, 2, 2, 2, 2, 2, 2, 2, 2, 2, 2, 2, 2, 2, 2, 2, 2, 2, 2, 2, 2, 2, 2, 2, 2, 2, 2, 2, 2, 2, 2, 2, 2, 2, 2, 2, 2, 2, 2, 2, 2, 2, 2, 2, 2, 2, 2, 2, 2, 2, 2, 2, 2, 2, 2, 2, 2, 2, 2, 2, 2, 2, 2, 2, 2, 2, 2, 2, 2, 2, 2, 2, 2, 2, 2, 2, 2, 2, 2, 2, 2, 2, 2, 2, 2, 2, 2, 2, 2, 2, 2, 2, 2, 2, 2, 2, 2, 2, 2, 2, 2, 2, 2, 2, 2, 2, 2, 2, 2, 2, 2, 2, 2, 2, 2, 2, 2, 2, 2, 2, 2, 2, 2, 2, 2, 2, 2, 2, 2, 2, 2, 2, 2, 2, 2, 2, 2, 2, 2, 2, 2, 2, 2, 2])
_uv = me_cylinder.uv_layers.new(name='UVMap')
_uv.uv.foreach_set('vector', [0.03125, 0.5, 0.03125, 0.8206, 0.0, 0.8206, 0.0, 0.5, 0.9375, 0.5, 0.9375, 0.8206, 0.9062, 0.8206, 0.9062, 0.5, 0.9062, 0.5, 0.9062, 0.8206, 0.875, 0.8206, 0.875, 0.5, 0.875, 0.5, 0.875, 0.8206, 0.8438, 0.8206, 0.8438, 0.5, 0.8438, 0.5, 0.8438, 0.8206, 0.8125, 0.8206, 0.8125, 0.5, 0.8125, 0.5, 0.8125, 0.8206, 0.7812, 0.8206, 0.7812, 0.5, 0.7812, 0.5, 0.7812, 0.8206, 0.75, 0.8206, 0.75, 0.5, 0.75, 0.5, 0.75, 0.8206, 0.7188, 0.8206, 0.7188, 0.5, 0.7188, 0.5, 0.7188, 0.8206, 0.6875, 0.8206, 0.6875, 0.5, 0.6875, 0.5, 0.6875, 0.8206, 0.6562, 0.8206, 0.6562, 0.5, 0.6562, 0.5, 0.6562, 0.8206, 0.625, 0.8206, 0.625, 0.5, 0.625, 0.5, 0.625, 0.8206, 0.5938, 0.8206, 0.5938, 0.5, 0.5938, 0.5, 0.5938, 0.8206, 0.5625, 0.8206, 0.5625, 0.5, 0.5625, 0.5, 0.5625, 0.8206, 0.5312, 0.8206, 0.5312, 0.5, 0.5312, 0.5, 0.5312, 0.8206, 0.5, 0.8206, 0.5, 0.5, 0.5, 0.5, 0.5, 0.8206, 0.4688, 0.8206, 0.4688, 0.5, 0.4688, 0.5, 0.4688, 0.8206, 0.4375, 0.8206, 0.4375, 0.5, 0.4375, 0.5, 0.4375, 0.8206, 0.4062, 0.8206, 0.4062, 0.5, 0.4062, 0.5, 0.4062, 0.8206, 0.375, 0.8206, 0.375, 0.5, 0.375, 0.5, 0.375, 0.8206, 0.3438, 0.8206, 0.3438, 0.5, 0.3438, 0.5, 0.3438, 0.8206, 0.3125, 0.8206, 0.3125, 0.5, 0.3125, 0.5, 0.3125, 0.8206, 0.2812, 0.8206, 0.2812, 0.5, 0.2812, 0.5, 0.2812, 0.8206, 0.25, 0.8206, 0.25, 0.5, 0.25, 0.5, 0.25, 0.8206, 0.2188, 0.8206, 0.2188, 0.5, 0.2188, 0.5, 0.2188, 0.8206, 0.1875, 0.8206, 0.1875, 0.5, 0.1875, 0.5, 0.1875, 0.8206, 0.1562, 0.8206, 0.1562, 0.5, 0.1562, 0.5, 0.1562, 0.8206, 0.125, 0.8206, 0.125, 0.5, 0.125, 0.5, 0.125, 0.8206, 0.09375, 0.8206, 0.09375, 0.5, 0.09375, 0.5, 0.09375, 0.8206, 0.0625, 0.8206, 0.0625, 0.5, 0.0625, 0.5, 0.0625, 0.8206, 0.03125, 0.8206, 0.03125, 0.5, 1.0, 0.5, 1.0, 0.8206, 0.9688, 0.8206, 0.9688, 0.5, 0.2026, 0.2026, 0.2128, 0.1943, 0.2128, 0.1943, 0.2026, 0.2026, 0.9688, 0.5, 0.9688, 0.8206, 0.9375, 0.8206, 0.9375, 0.5, 0.75, 0.49, 0.7968, 0.4854, 0.8418, 0.4717, 0.8833, 0.4496, 0.9197, 0.4197, 0.9496, 0.3833, 0.9717, 0.3418, 0.9854, 0.2968, 0.99, 0.25, 0.9854, 0.2032, 0.9717, 0.1582, 0.9496, 0.1167, 0.9197, 0.08029, 0.8833, 0.05045, 0.8418, 0.02827, 0.7968, 0.01461, 0.75, 0.01, 0.7032, 0.01461, 0.6582, 0.02827, 0.6167, 0.05045, 0.5803, 0.08029, 0.5504, 0.1167, 0.5283, 0.1582, 0.5146, 0.2032, 0.51, 0.25, 0.5146, 0.2968, 0.5283, 0.3418, 0.5504, 0.3833, 0.5803, 0.4197, 0.6167, 0.4496, 0.6582, 0.4717, 0.7032, 0.4854, 0.2968, 0.4854, 0.25, 0.49, 0.25, 0.317, 0.2631, 0.3157, 0.3418, 0.4717, 0.2968, 0.4854, 0.2631, 0.3157, 0.2756, 0.3119, 0.3833, 0.4496, 0.3418, 0.4717, 0.2756, 0.3119, 0.2872, 0.3057, 0.4197, 0.4197, 0.3833, 0.4496, 0.2872, 0.3057, 0.2974, 0.2974, 0.4496, 0.3833, 0.4197, 0.4197, 0.2974, 0.2974, 0.3057, 0.2872, 0.4717, 0.3418, 0.4496, 0.3833, 0.3057, 0.2872, 0.3119, 0.2756, 0.4854, 0.2968, 0.4717, 0.3418, 0.3119, 0.2756, 0.3157, 0.2631, 0.49, 0.25, 0.4854, 0.2968, 0.3157, 0.2631, 0.317, 0.25, 0.4854, 0.2032, 0.49, 0.25, 0.317, 0.25, 0.3157, 0.2369, 0.4717, 0.1582, 0.4854, 0.2032, 0.3157, 0.2369, 0.3119, 0.2244, 0.4496, 0.1167, 0.4717, 0.1582, 0.3119, 0.2244, 0.3057, 0.2128, 0.4197, 0.08029, 0.4496, 0.1167, 0.3057, 0.2128, 0.2974, 0.2026, 0.3833, 0.05045, 0.4197, 0.08029, 0.2974, 0.2026, 0.2872, 0.1943, 0.3418, 0.02827, 0.3833, 0.05045, 0.2872, 0.1943, 0.2756, 0.1881, 0.2968, 0.01461, 0.3418, 0.02827, 0.2756, 0.1881, 0.2631, 0.1843, 0.25, 0.01, 0.2968, 0.01461, 0.2631, 0.1843, 0.25, 0.183, 0.2032, 0.01461, 0.25, 0.01, 0.25, 0.183, 0.2369, 0.1843, 0.1582, 0.02827, 0.2032, 0.01461, 0.2369, 0.1843, 0.2244, 0.1881, 0.1167, 0.05045, 0.1582, 0.02827, 0.2244, 0.1881, 0.2128, 0.1943, 0.08029, 0.08029, 0.1167, 0.05045, 0.2128, 0.1943, 0.2026, 0.2026, 0.05045, 0.1167, 0.08029, 0.08029, 0.2026, 0.2026, 0.1943, 0.2128, 0.02827, 0.1582, 0.05045, 0.1167, 0.1943, 0.2128, 0.1881, 0.2244, 0.01461, 0.2032, 0.02827, 0.1582, 0.1881, 0.2244, 0.1843, 0.2369, 0.01, 0.25, 0.01461, 0.2032, 0.1843, 0.2369, 0.183, 0.25, 0.01461, 0.2968, 0.01, 0.25, 0.183, 0.25, 0.1843, 0.2631, 0.02827, 0.3418, 0.01461, 0.2968, 0.1843, 0.2631, 0.1881, 0.2756, 0.05045, 0.3833, 0.02827, 0.3418, 0.1881, 0.2756, 0.1943, 0.2872, 0.08029, 0.4197, 0.05045, 0.3833, 0.1943, 0.2872, 0.2026, 0.2974, 0.1167, 0.4496, 0.08029, 0.4197, 0.2026, 0.2974, 0.2128, 0.3057, 0.1582, 0.4717, 0.1167, 0.4496, 0.2128, 0.3057, 0.2244, 0.3119, 0.2032, 0.4854, 0.1582, 0.4717, 0.2244, 0.3119, 0.2369, 0.3157, 0.25, 0.49, 0.2032, 0.4854, 0.2369, 0.3157, 0.25, 0.317, 0.2244, 0.1881, 0.2369, 0.1843, 0.2369, 0.1843, 0.2244, 0.1881, 0.1943, 0.2872, 0.1881, 0.2756, 0.1881, 0.2756, 0.1943, 0.2872, 0.25, 0.317, 0.2369, 0.3157, 0.2369, 0.3157, 0.25, 0.317, 0.3057, 0.2872, 0.2974, 0.2974, 0.2974, 0.2974, 0.3057, 0.2872, 0.2756, 0.1881, 0.2872, 0.1943, 0.2872, 0.1943, 0.2756, 0.1881, 0.1843, 0.2369, 0.1881, 0.2244, 0.1881, 0.2244, 0.1843, 0.2369, 0.2631, 0.3157, 0.25, 0.317, 0.25, 0.317, 0.2631, 0.3157, 0.3119, 0.2244, 0.3157, 0.2369, 0.3157, 0.2369, 0.3119, 0.2244, 0.2128, 0.1943, 0.2244, 0.1881, 0.2244, 0.1881, 0.2128, 0.1943, 0.2026, 0.2974, 0.1943, 0.2872, 0.1943, 0.2872, 0.2026, 0.2974, 0.3119, 0.2756, 0.3057, 0.2872, 0.3057, 0.2872, 0.3119, 0.2756, 0.2631, 0.1843, 0.2756, 0.1881, 0.2756, 0.1881, 0.2631, 0.1843, 0.183, 0.25, 0.1843, 0.2369, 0.1843, 0.2369, 0.183, 0.25, 0.2756, 0.3119, 0.2631, 0.3157, 0.2631, 0.3157, 0.2756, 0.3119, 0.3057, 0.2128, 0.3119, 0.2244, 0.3119, 0.2244, 0.3057, 0.2128, 0.2026, 0.2026, 0.2128, 0.1943, 0.2128, 0.1943, 0.2026, 0.2026, 0.2128, 0.3057, 0.2026, 0.2974, 0.2026, 0.2974, 0.2128, 0.3057, 0.3157, 0.2631, 0.3119, 0.2756, 0.3119, 0.2756, 0.3157, 0.2631, 0.25, 0.183, 0.2631, 0.1843, 0.2631, 0.1843, 0.25, 0.183, 0.1843, 0.2631, 0.183, 0.25, 0.183, 0.25, 0.1843, 0.2631, 0.2872, 0.3057, 0.2756, 0.3119, 0.2756, 0.3119, 0.2872, 0.3057, 0.2974, 0.2026, 0.3057, 0.2128, 0.3057, 0.2128, 0.2974, 0.2026, 0.1943, 0.2128, 0.2026, 0.2026, 0.2026, 0.2026, 0.1943, 0.2128, 0.2244, 0.3119, 0.2128, 0.3057, 0.2128, 0.3057, 0.2244, 0.3119, 0.317, 0.25, 0.3157, 0.2631, 0.3157, 0.2631, 0.317, 0.25, 0.2369, 0.1843, 0.25, 0.183, 0.25, 0.183, 0.2369, 0.1843, 0.1881, 0.2756, 0.1843, 0.2631, 0.1843, 0.2631, 0.1881, 0.2756, 0.2974, 0.2974, 0.2872, 0.3057, 0.2872, 0.3057, 0.2974, 0.2974, 0.2872, 0.1943, 0.2974, 0.2026, 0.2974, 0.2026, 0.2872, 0.1943, 0.1881, 0.2244, 0.1943, 0.2128, 0.1943, 0.2128, 0.1881, 0.2244, 0.2369, 0.3157, 0.2244, 0.3119, 0.2244, 0.3119, 0.2369, 0.3157, 0.3157, 0.2369, 0.317, 0.25, 0.317, 0.25, 0.3157, 0.2369, 0.2026, 0.2026, 0.2128, 0.1943, 0.2128, 0.1943, 0.2026, 0.2026, 0.2756, 0.3119, 0.2631, 0.3157, 0.2631, 0.3157, 0.2756, 0.3119, 0.2128, 0.1943, 0.2244, 0.1881, 0.2244, 0.1881, 0.2128, 0.1943, 0.2631, 0.3157, 0.25, 0.317, 0.25, 0.317, 0.2631, 0.3157, 0.2026, 0.2974, 0.1943, 0.2872, 0.1943, 0.2872, 0.2026, 0.2974, 0.3119, 0.2244, 0.3157, 0.2369, 0.3157, 0.2369, 0.3119, 0.2244, 0.1943, 0.2872, 0.1881, 0.2756, 0.1881, 0.2756, 0.1943, 0.2872, 0.3157, 0.2369, 0.317, 0.25, 0.317, 0.25, 0.3157, 0.2369, 0.2244, 0.1881, 0.2369, 0.1843, 0.2369, 0.1843, 0.2244, 0.1881, 0.2369, 0.1843, 0.25, 0.183, 0.25, 0.183, 0.2369, 0.1843, 0.1881, 0.2756, 0.1843, 0.2631, 0.1843, 0.2631, 0.1881, 0.2756, 0.317, 0.25, 0.3157, 0.2631, 0.3157, 0.2631, 0.317, 0.25, 0.1843, 0.2631, 0.183, 0.25, 0.183, 0.25, 0.1843, 0.2631, 0.3157, 0.2631, 0.3119, 0.2756, 0.3119, 0.2756, 0.3157, 0.2631, 0.25, 0.183, 0.2631, 0.1843, 0.2631, 0.1843, 0.25, 0.183, 0.2631, 0.1843, 0.2756, 0.1881, 0.2756, 0.1881, 0.2631, 0.1843, 0.183, 0.25, 0.1843, 0.2369, 0.1843, 0.2369, 0.183, 0.25, 0.3119, 0.2756, 0.3057, 0.2872, 0.3057, 0.2872, 0.3119, 0.2756, 0.1843, 0.2369, 0.1881, 0.2244, 0.1881, 0.2244, 0.1843, 0.2369, 0.3057, 0.2872, 0.2974, 0.2974, 0.2974, 0.2974, 0.3057, 0.2872, 0.25, 0.317, 0.2369, 0.3157, 0.2369, 0.3157, 0.25, 0.317, 0.2756, 0.1881, 0.2872, 0.1943, 0.2872, 0.1943, 0.2756, 0.1881, 0.2369, 0.3157, 0.2244, 0.3119, 0.2244, 0.3119, 0.2369, 0.3157, 0.2872, 0.1943, 0.2974, 0.2026, 0.2974, 0.2026, 0.2872, 0.1943, 0.1881, 0.2244, 0.1943, 0.2128, 0.1943, 0.2128, 0.1881, 0.2244, 0.2974, 0.2974, 0.2872, 0.3057, 0.2872, 0.3057, 0.2974, 0.2974, 0.1943, 0.2128, 0.2026, 0.2026, 0.2026, 0.2026, 0.1943, 0.2128, 0.2872, 0.3057, 0.2756, 0.3119, 0.2756, 0.3119, 0.2872, 0.3057, 0.2244, 0.3119, 0.2128, 0.3057, 0.2128, 0.3057, 0.2244, 0.3119, 0.2974, 0.2026, 0.3057, 0.2128, 0.3057, 0.2128, 0.2974, 0.2026, 0.2128, 0.3057, 0.2026, 0.2974, 0.2026, 0.2974, 0.2128, 0.3057, 0.3057, 0.2128, 0.3119, 0.2244, 0.3119, 0.2244, 0.3057, 0.2128, 0.2598, 0.2994, 0.25, 0.3004, 0.2402, 0.2994, 0.2307, 0.2966, 0.222, 0.2919, 0.2144, 0.2856, 0.2081, 0.278, 0.2034, 0.2693, 0.2006, 0.2598, 0.1996, 0.25, 0.2006, 0.2402, 0.2034, 0.2307, 0.2081, 0.222, 0.2144, 0.2144, 0.222, 0.2081, 0.2307, 0.2034, 0.2402, 0.2006, 0.25, 0.1996, 0.2598, 0.2006, 0.2693, 0.2034, 0.278, 0.2081, 0.2856, 0.2144, 0.2919, 0.222, 0.2966, 0.2307, 0.2994, 0.2402, 0.3004, 0.25, 0.2994, 0.2598, 0.2966, 0.2693, 0.2919, 0.278, 0.2856, 0.2856, 0.278, 0.2919, 0.2693, 0.2966, 0.3119, 0.2756, 0.3057, 0.2872, 0.3057, 0.2872, 0.3119, 0.2756, 0.2128, 0.1943, 0.2244, 0.1881, 0.2244, 0.1881, 0.2128, 0.1943, 0.25, 0.317, 0.2369, 0.3157, 0.2369, 0.3157, 0.25, 0.317, 0.3057, 0.2872, 0.2974, 0.2974, 0.2974, 0.2974, 0.3057, 0.2872, 0.2244, 0.1881, 0.2369, 0.1843, 0.2369, 0.1843, 0.2244, 0.1881, 0.2369, 0.3157, 0.2244, 0.3119, 0.2244, 0.3119, 0.2369, 0.3157, 0.2974, 0.2974, 0.2872, 0.3057, 0.2872, 0.3057, 0.2974, 0.2974, 0.2369, 0.1843, 0.25, 0.183, 0.25, 0.183, 0.2369, 0.1843, 0.2244, 0.3119, 0.2128, 0.3057, 0.2128, 0.3057, 0.2244, 0.3119, 0.2872, 0.3057, 0.2756, 0.3119, 0.2756, 0.3119, 0.2872, 0.3057, 0.25, 0.183, 0.2631, 0.1843, 0.2631, 0.1843, 0.25, 0.183, 0.2128, 0.3057, 0.2026, 0.2974, 0.2026, 0.2974, 0.2128, 0.3057, 0.2756, 0.3119, 0.2631, 0.3157, 0.2631, 0.3157, 0.2756, 0.3119, 0.2631, 0.1843, 0.2756, 0.1881, 0.2756, 0.1881, 0.2631, 0.1843, 0.2026, 0.2974, 0.1943, 0.2872, 0.1943, 0.2872, 0.2026, 0.2974, 0.2631, 0.3157, 0.25, 0.317, 0.25, 0.317, 0.2631, 0.3157, 0.2756, 0.1881, 0.2872, 0.1943, 0.2872, 0.1943, 0.2756, 0.1881, 0.1943, 0.2872, 0.1881, 0.2756, 0.1881, 0.2756, 0.1943, 0.2872, 0.2872, 0.1943, 0.2974, 0.2026, 0.2974, 0.2026, 0.2872, 0.1943, 0.1881, 0.2756, 0.1843, 0.2631, 0.1843, 0.2631, 0.1881, 0.2756, 0.2974, 0.2026, 0.3057, 0.2128, 0.3057, 0.2128, 0.2974, 0.2026, 0.1843, 0.2631, 0.183, 0.25, 0.183, 0.25, 0.1843, 0.2631, 0.3057, 0.2128, 0.3119, 0.2244, 0.3119, 0.2244, 0.3057, 0.2128, 0.183, 0.25, 0.1843, 0.2369, 0.1843, 0.2369, 0.183, 0.25, 0.3119, 0.2244, 0.3157, 0.2369, 0.3157, 0.2369, 0.3119, 0.2244, 0.1843, 0.2369, 0.1881, 0.2244, 0.1881, 0.2244, 0.1843, 0.2369, 0.3157, 0.2369, 0.317, 0.25, 0.317, 0.25, 0.3157, 0.2369, 0.1881, 0.2244, 0.1943, 0.2128, 0.1943, 0.2128, 0.1881, 0.2244, 0.317, 0.25, 0.3157, 0.2631, 0.3157, 0.2631, 0.317, 0.25, 0.1943, 0.2128, 0.2026, 0.2026, 0.2026, 0.2026, 0.1943, 0.2128, 0.3157, 0.2631, 0.3119, 0.2756, 0.3119, 0.2756, 0.3157, 0.2631, 0.2756, 0.3119, 0.2631, 0.3157, 0.2631, 0.3157, 0.2756, 0.3119, 0.2856, 0.2144, 0.278, 0.2081, 0.278, 0.2081, 0.2856, 0.2144, 0.2872, 0.3057, 0.2756, 0.3119, 0.2756, 0.3119, 0.2872, 0.3057, 0.2144, 0.2856, 0.222, 0.2919, 0.2128, 0.3057, 0.2026, 0.2974, 0.2081, 0.278, 0.2144, 0.2856, 0.2026, 0.2974, 0.1943, 0.2872, 0.2034, 0.2693, 0.2081, 0.278, 0.1943, 0.2872, 0.1881, 0.2756, 0.2006, 0.2598, 0.2034, 0.2693, 0.1881, 0.2756, 0.1843, 0.2631, 0.1996, 0.25, 0.2006, 0.2598, 0.1843, 0.2631, 0.183, 0.25, 0.2006, 0.2402, 0.1996, 0.25, 0.183, 0.25, 0.1843, 0.2369, 0.2034, 0.2307, 0.2006, 0.2402, 0.1843, 0.2369, 0.1881, 0.2244, 0.2081, 0.222, 0.2034, 0.2307, 0.1881, 0.2244, 0.1943, 0.2128, 0.2144, 0.2144, 0.2081, 0.222, 0.1943, 0.2128, 0.2026, 0.2026, 0.222, 0.2081, 0.2144, 0.2144, 0.2026, 0.2026, 0.2128, 0.1943, 0.2307, 0.2034, 0.222, 0.2081, 0.2128, 0.1943, 0.2244, 0.1881, 0.2402, 0.2006, 0.2307, 0.2034, 0.2244, 0.1881, 0.2369, 0.1843, 0.25, 0.1996, 0.2402, 0.2006, 0.2369, 0.1843, 0.25, 0.183, 0.2598, 0.2006, 0.25, 0.1996, 0.25, 0.183, 0.2631, 0.1843, 0.2693, 0.2034, 0.2598, 0.2006, 0.2631, 0.1843, 0.2756, 0.1881, 0.278, 0.2081, 0.2693, 0.2034, 0.2756, 0.1881, 0.2872, 0.1943, 0.2244, 0.3119, 0.2128, 0.3057, 0.2128, 0.3057, 0.2244, 0.3119, 0.2974, 0.2974, 0.2872, 0.3057, 0.2872, 0.3057, 0.2974, 0.2974, 0.25, 0.3004, 0.2598, 0.2994, 0.2598, 0.2994, 0.25, 0.3004, 0.2369, 0.3157, 0.2244, 0.3119, 0.2244, 0.3119, 0.2369, 0.3157, 0.3057, 0.2872, 0.2974, 0.2974, 0.2974, 0.2974, 0.3057, 0.2872, 0.2598, 0.2994, 0.2693, 0.2966, 0.2693, 0.2966, 0.2598, 0.2994, 0.25, 0.317, 0.2369, 0.3157, 0.2369, 0.3157, 0.25, 0.317, 0.3119, 0.2756, 0.3057, 0.2872, 0.3057, 0.2872, 0.3119, 0.2756, 0.2693, 0.2966, 0.278, 0.2919, 0.278, 0.2919, 0.2693, 0.2966, 0.222, 0.2919, 0.2307, 0.2966, 0.2307, 0.2966, 0.222, 0.2919, 0.3157, 0.2631, 0.3119, 0.2756, 0.3119, 0.2756, 0.3157, 0.2631, 0.278, 0.2919, 0.2856, 0.2856, 0.2856, 0.2856, 0.278, 0.2919, 0.2307, 0.2966, 0.2402, 0.2994, 0.2402, 0.2994, 0.2307, 0.2966, 0.3119, 0.2756, 0.3057, 0.2872, 0.3057, 0.2872, 0.3119, 0.2756, 0.3004, 0.25, 0.2994, 0.2402, 0.2994, 0.2402, 0.3004, 0.25, 0.278, 0.2081, 0.2872, 0.1943, 0.2872, 0.1943, 0.278, 0.2081, 0.3157, 0.2631, 0.3119, 0.2756, 0.3119, 0.2756, 0.3157, 0.2631, 0.2994, 0.2402, 0.2966, 0.2307, 0.2966, 0.2307, 0.2994, 0.2402, 0.2128, 0.3057, 0.222, 0.2919, 0.222, 0.2919, 0.2128, 0.3057, 0.317, 0.25, 0.3157, 0.2631, 0.3157, 0.2631, 0.317, 0.25, 0.2966, 0.2307, 0.2919, 0.222, 0.2919, 0.222, 0.2966, 0.2307, 0.3157, 0.2369, 0.317, 0.25, 0.317, 0.25, 0.3157, 0.2369, 0.2919, 0.222, 0.2856, 0.2144, 0.2856, 0.2144, 0.2919, 0.222, 0.3119, 0.2244, 0.3157, 0.2369, 0.3157, 0.2369, 0.3119, 0.2244, 0.2856, 0.2144, 0.278, 0.2081, 0.278, 0.2081, 0.2856, 0.2144, 0.3057, 0.2128, 0.3119, 0.2244, 0.3119, 0.2244, 0.3057, 0.2128, 0.222, 0.2919, 0.2307, 0.2966, 0.2307, 0.2966, 0.222, 0.2919, 0.25, 0.3004, 0.2598, 0.2994, 0.2598, 0.2994, 0.25, 0.3004, 0.2974, 0.2026, 0.3057, 0.2128, 0.3057, 0.2128, 0.2974, 0.2026, 0.2919, 0.222, 0.2856, 0.2144, 0.2856, 0.2144, 0.2919, 0.222, 0.2631, 0.3157, 0.25, 0.317, 0.25, 0.317, 0.2631, 0.3157, 0.2966, 0.2307, 0.2919, 0.222, 0.2919, 0.222, 0.2966, 0.2307, 0.2128, 0.3057, 0.222, 0.2919, 0.222, 0.2919, 0.2128, 0.3057, 0.2994, 0.2402, 0.2966, 0.2307, 0.2966, 0.2307, 0.2994, 0.2402, 0.2872, 0.1943, 0.2974, 0.2026, 0.2974, 0.2026, 0.2872, 0.1943, 0.3004, 0.25, 0.2994, 0.2402, 0.2994, 0.2402, 0.3004, 0.25, 0.2974, 0.2026, 0.3057, 0.2128, 0.3057, 0.2128, 0.2974, 0.2026, 0.2994, 0.2598, 0.3004, 0.25, 0.3004, 0.25, 0.2994, 0.2598, 0.3057, 0.2128, 0.3119, 0.2244, 0.3119, 0.2244, 0.3057, 0.2128, 0.278, 0.2081, 0.2872, 0.1943, 0.2872, 0.1943, 0.278, 0.2081, 0.2966, 0.2693, 0.2994, 0.2598, 0.2994, 0.2598, 0.2966, 0.2693, 0.3119, 0.2244, 0.3157, 0.2369, 0.3157, 0.2369, 0.3119, 0.2244, 0.2919, 0.278, 0.2966, 0.2693, 0.2966, 0.2693, 0.2919, 0.278, 0.3157, 0.2369, 0.317, 0.25, 0.317, 0.25, 0.3157, 0.2369, 0.2402, 0.2994, 0.25, 0.3004, 0.25, 0.3004, 0.2402, 0.2994, 0.2856, 0.2856, 0.2919, 0.278, 0.2919, 0.278, 0.2856, 0.2856, 0.317, 0.25, 0.3157, 0.2631, 0.3157, 0.2631, 0.317, 0.25, 0.2402, 0.2994, 0.25, 0.3004, 0.25, 0.317, 0.2369, 0.3157, 0.2307, 0.2966, 0.2402, 0.2994, 0.2369, 0.3157, 0.2244, 0.3119, 0.222, 0.2919, 0.2307, 0.2966, 0.2244, 0.3119, 0.2128, 0.3057, 0.2856, 0.2144, 0.278, 0.2081, 0.2872, 0.1943, 0.2974, 0.2026, 0.2919, 0.222, 0.2856, 0.2144, 0.2974, 0.2026, 0.3057, 0.2128, 0.2966, 0.2307, 0.2919, 0.222, 0.3057, 0.2128, 0.3119, 0.2244, 0.2994, 0.2402, 0.2966, 0.2307, 0.3119, 0.2244, 0.3157, 0.2369, 0.3004, 0.25, 0.2994, 0.2402, 0.3157, 0.2369, 0.317, 0.25, 0.2994, 0.2598, 0.3004, 0.25, 0.317, 0.25, 0.3157, 0.2631, 0.2966, 0.2693, 0.2994, 0.2598, 0.3157, 0.2631, 0.3119, 0.2756, 0.2919, 0.278, 0.2966, 0.2693, 0.3119, 0.2756, 0.3057, 0.2872, 0.2856, 0.2856, 0.2919, 0.278, 0.3057, 0.2872, 0.2974, 0.2974, 0.278, 0.2919, 0.2856, 0.2856, 0.2974, 0.2974, 0.2872, 0.3057, 0.2693, 0.2966, 0.278, 0.2919, 0.2872, 0.3057, 0.2756, 0.3119, 0.2598, 0.2994, 0.2693, 0.2966, 0.2756, 0.3119, 0.2631, 0.3157, 0.25, 0.3004, 0.2598, 0.2994, 0.2631, 0.3157, 0.25, 0.317, 0.2994, 0.2598, 0.3004, 0.25, 0.3004, 0.25, 0.2994, 0.2598, 0.3057, 0.2872, 0.2974, 0.2974, 0.2974, 0.2974, 0.3057, 0.2872, 0.2966, 0.2693, 0.2994, 0.2598, 0.2994, 0.2598, 0.2966, 0.2693, 0.2974, 0.2974, 0.2872, 0.3057, 0.2872, 0.3057, 0.2974, 0.2974, 0.2919, 0.278, 0.2966, 0.2693, 0.2966, 0.2693, 0.2919, 0.278, 0.2872, 0.3057, 0.2756, 0.3119, 0.2756, 0.3119, 0.2872, 0.3057, 0.25, 0.317, 0.2369, 0.3157, 0.2369, 0.3157, 0.25, 0.317, 0.2856, 0.2856, 0.2919, 0.278, 0.2919, 0.278, 0.2856, 0.2856, 0.2756, 0.3119, 0.2631, 0.3157, 0.2631, 0.3157, 0.2756, 0.3119, 0.2369, 0.3157, 0.2244, 0.3119, 0.2244, 0.3119, 0.2369, 0.3157, 0.278, 0.2919, 0.2856, 0.2856, 0.2856, 0.2856, 0.278, 0.2919, 0.2631, 0.3157, 0.25, 0.317, 0.25, 0.317, 0.2631, 0.3157, 0.2244, 0.3119, 0.2128, 0.3057, 0.2128, 0.3057, 0.2244, 0.3119, 0.2693, 0.2966, 0.278, 0.2919, 0.278, 0.2919, 0.2693, 0.2966, 0.2402, 0.2994, 0.25, 0.3004, 0.25, 0.3004, 0.2402, 0.2994, 0.2872, 0.1943, 0.2974, 0.2026, 0.2974, 0.2026, 0.2872, 0.1943, 0.2598, 0.2994, 0.2693, 0.2966, 0.2693, 0.2966, 0.2598, 0.2994, 0.2307, 0.2966, 0.2402, 0.2994, 0.2402, 0.2994, 0.2307, 0.2966])
me_cylinder.materials.append(mat_material_002)
me_cylinder.materials.append(mat_material_003)
me_cylinder.materials.append(mat_material_004)
me_cylinder.update()
me_cylinder_001 = bpy.data.meshes.new('Cylinder.001')
me_cylinder_001.from_pydata([(0.0, 1.0, -1.0), (0.0, 1.0, 1.0), (0.1951, 0.9808, -1.0), (0.1951, 0.9808, 1.0), (0.3827, 0.9239, -1.0), (0.3827, 0.9239, 1.0), (0.5556, 0.8315, -1.0), (0.5556, 0.8315, 1.0), (0.7071, 0.7071, -1.0), (0.7071, 0.7071, 1.0), (0.8315, 0.5556, -1.0), (0.8315, 0.5556, 1.0), (0.9239, 0.3827, -1.0), (0.9239, 0.3827, 1.0), (0.9808, 0.1951, -1.0), (0.9808, 0.1951, 1.0), (1.0, 0.0, -1.0), (1.0, 0.0, 1.0), (0.9808, -0.1951, -1.0), (0.9808, -0.1951, 1.0), (0.9239, -0.3827, -1.0), (0.9239, -0.3827, 1.0), (0.8315, -0.5556, -1.0), (0.8315, -0.5556, 1.0), (0.7071, -0.7071, -1.0), (0.7071, -0.7071, 1.0), (0.5556, -0.8315, -1.0), (0.5556, -0.8315, 1.0), (0.3827, -0.9239, -1.0), (0.3827, -0.9239, 1.0), (0.1951, -0.9808, -1.0), (0.1951, -0.9808, 1.0), (0.0, -1.0, -1.0), (0.0, -1.0, 1.0), (-0.1951, -0.9808, -1.0), (-0.1951, -0.9808, 1.0), (-0.3827, -0.9239, -1.0), (-0.3827, -0.9239, 1.0), (-0.5556, -0.8315, -1.0), (-0.5556, -0.8315, 1.0), (-0.7071, -0.7071, -1.0), (-0.7071, -0.7071, 1.0), (-0.8315, -0.5556, -1.0), (-0.8315, -0.5556, 1.0), (-0.9239, -0.3827, -1.0), (-0.9239, -0.3827, 1.0), (-0.9808, -0.1951, -1.0), (-0.9808, -0.1951, 1.0), (-1.0, 0.0, -1.0), (-1.0, 0.0, 1.0), (-0.9808, 0.1951, -1.0), (-0.9808, 0.1951, 1.0), (-0.9239, 0.3827, -1.0), (-0.9239, 0.3827, 1.0), (-0.8315, 0.5556, -1.0), (-0.8315, 0.5556, 1.0), (-0.7071, 0.7071, -1.0), (-0.7071, 0.7071, 1.0), (-0.5556, 0.8315, -1.0), (-0.5556, 0.8315, 1.0), (-0.3827, 0.9239, -1.0), (-0.3827, 0.9239, 1.0), (-0.1951, 0.9808, -1.0), (-0.1951, 0.9808, 1.0)], [], [(0, 1, 3, 2), (2, 3, 5, 4), (4, 5, 7, 6), (6, 7, 9, 8), (8, 9, 11, 10), (10, 11, 13, 12), (12, 13, 15, 14), (14, 15, 17, 16), (16, 17, 19, 18), (18, 19, 21, 20), (20, 21, 23, 22), (22, 23, 25, 24), (24, 25, 27, 26), (26, 27, 29, 28), (28, 29, 31, 30), (30, 31, 33, 32), (32, 33, 35, 34), (34, 35, 37, 36), (36, 37, 39, 38), (38, 39, 41, 40), (40, 41, 43, 42), (42, 43, 45, 44), (44, 45, 47, 46), (46, 47, 49, 48), (48, 49, 51, 50), (50, 51, 53, 52), (52, 53, 55, 54), (54, 55, 57, 56), (56, 57, 59, 58), (58, 59, 61, 60), (3, 1, 63, 61, 59, 57, 55, 53, 51, 49, 47, 45, 43, 41, 39, 37, 35, 33, 31, 29, 27, 25, 23, 21, 19, 17, 15, 13, 11, 9, 7, 5), (60, 61, 63, 62), (62, 63, 1, 0), (0, 2, 4, 6, 8, 10, 12, 14, 16, 18, 20, 22, 24, 26, 28, 30, 32, 34, 36, 38, 40, 42, 44, 46, 48, 50, 52, 54, 56, 58, 60, 62)])
_uv = me_cylinder_001.uv_layers.new(name='UVMap')
_uv.uv.foreach_set('vector', [1.0, 0.5, 1.0, 1.0, 0.9688, 1.0, 0.9688, 0.5, 0.9688, 0.5, 0.9688, 1.0, 0.9375, 1.0, 0.9375, 0.5, 0.9375, 0.5, 0.9375, 1.0, 0.9062, 1.0, 0.9062, 0.5, 0.9062, 0.5, 0.9062, 1.0, 0.875, 1.0, 0.875, 0.5, 0.875, 0.5, 0.875, 1.0, 0.8438, 1.0, 0.8438, 0.5, 0.8438, 0.5, 0.8438, 1.0, 0.8125, 1.0, 0.8125, 0.5, 0.8125, 0.5, 0.8125, 1.0, 0.7812, 1.0, 0.7812, 0.5, 0.7812, 0.5, 0.7812, 1.0, 0.75, 1.0, 0.75, 0.5, 0.75, 0.5, 0.75, 1.0, 0.7188, 1.0, 0.7188, 0.5, 0.7188, 0.5, 0.7188, 1.0, 0.6875, 1.0, 0.6875, 0.5, 0.6875, 0.5, 0.6875, 1.0, 0.6562, 1.0, 0.6562, 0.5, 0.6562, 0.5, 0.6562, 1.0, 0.625, 1.0, 0.625, 0.5, 0.625, 0.5, 0.625, 1.0, 0.5938, 1.0, 0.5938, 0.5, 0.5938, 0.5, 0.5938, 1.0, 0.5625, 1.0, 0.5625, 0.5, 0.5625, 0.5, 0.5625, 1.0, 0.5312, 1.0, 0.5312, 0.5, 0.5312, 0.5, 0.5312, 1.0, 0.5, 1.0, 0.5, 0.5, 0.5, 0.5, 0.5, 1.0, 0.4688, 1.0, 0.4688, 0.5, 0.4688, 0.5, 0.4688, 1.0, 0.4375, 1.0, 0.4375, 0.5, 0.4375, 0.5, 0.4375, 1.0, 0.4062, 1.0, 0.4062, 0.5, 0.4062, 0.5, 0.4062, 1.0, 0.375, 1.0, 0.375, 0.5, 0.375, 0.5, 0.375, 1.0, 0.3438, 1.0, 0.3438, 0.5, 0.3438, 0.5, 0.3438, 1.0, 0.3125, 1.0, 0.3125, 0.5, 0.3125, 0.5, 0.3125, 1.0, 0.2812, 1.0, 0.2812, 0.5, 0.2812, 0.5, 0.2812, 1.0, 0.25, 1.0, 0.25, 0.5, 0.25, 0.5, 0.25, 1.0, 0.2188, 1.0, 0.2188, 0.5, 0.2188, 0.5, 0.2188, 1.0, 0.1875, 1.0, 0.1875, 0.5, 0.1875, 0.5, 0.1875, 1.0, 0.1562, 1.0, 0.1562, 0.5, 0.1562, 0.5, 0.1562, 1.0, 0.125, 1.0, 0.125, 0.5, 0.125, 0.5, 0.125, 1.0, 0.09375, 1.0, 0.09375, 0.5, 0.09375, 0.5, 0.09375, 1.0, 0.0625, 1.0, 0.0625, 0.5, 0.2968, 0.4854, 0.25, 0.49, 0.2032, 0.4854, 0.1582, 0.4717, 0.1167, 0.4496, 0.08029, 0.4197, 0.05045, 0.3833, 0.02827, 0.3418, 0.01461, 0.2968, 0.01, 0.25, 0.01461, 0.2032, 0.02827, 0.1582, 0.05045, 0.1167, 0.08029, 0.08029, 0.1167, 0.05045, 0.1582, 0.02827, 0.2032, 0.01461, 0.25, 0.01, 0.2968, 0.01461, 0.3418, 0.02827, 0.3833, 0.05045, 0.4197, 0.08029, 0.4496, 0.1167, 0.4717, 0.1582, 0.4854, 0.2032, 0.49, 0.25, 0.4854, 0.2968, 0.4717, 0.3418, 0.4496, 0.3833, 0.4197, 0.4197, 0.3833, 0.4496, 0.3418, 0.4717, 0.0625, 0.5, 0.0625, 1.0, 0.03125, 1.0, 0.03125, 0.5, 0.03125, 0.5, 0.03125, 1.0, 0.0, 1.0, 0.0, 0.5, 0.75, 0.49, 0.7968, 0.4854, 0.8418, 0.4717, 0.8833, 0.4496, 0.9197, 0.4197, 0.9496, 0.3833, 0.9717, 0.3418, 0.9854, 0.2968, 0.99, 0.25, 0.9854, 0.2032, 0.9717, 0.1582, 0.9496, 0.1167, 0.9197, 0.08029, 0.8833, 0.05045, 0.8418, 0.02827, 0.7968, 0.01461, 0.75, 0.01, 0.7032, 0.01461, 0.6582, 0.02827, 0.6167, 0.05045, 0.5803, 0.08029, 0.5504, 0.1167, 0.5283, 0.1582, 0.5146, 0.2032, 0.51, 0.25, 0.5146, 0.2968, 0.5283, 0.3418, 0.5504, 0.3833, 0.5803, 0.4197, 0.6167, 0.4496, 0.6582, 0.4717, 0.7032, 0.4854])
me_cylinder_001.update()
me_cylinder_002 = bpy.data.meshes.new('Cylinder.002')
me_cylinder_002.from_pydata([(0.0, 1.0, -1.0), (0.0, 1.0, 1.0), (0.1951, 0.9808, -1.0), (0.1951, 0.9808, 1.0), (0.3827, 0.9239, -1.0), (0.3827, 0.9239, 1.0), (0.5556, 0.8315, -1.0), (0.5556, 0.8315, 1.0), (0.7071, 0.7071, -1.0), (0.7071, 0.7071, 1.0), (0.8315, 0.5556, -1.0), (0.8315, 0.5556, 1.0), (0.9239, 0.3827, -1.0), (0.9239, 0.3827, 1.0), (0.9808, 0.1951, -1.0), (0.9808, 0.1951, 1.0), (1.0, 0.0, -1.0), (1.0, 0.0, 1.0), (0.9808, -0.1951, -1.0), (0.9808, -0.1951, 1.0), (0.9239, -0.3827, -1.0), (0.9239, -0.3827, 1.0), (0.8315, -0.5556, -1.0), (0.8315, -0.5556, 1.0), (0.7071, -0.7071, -1.0), (0.7071, -0.7071, 1.0), (0.5556, -0.8315, -1.0), (0.5556, -0.8315, 1.0), (0.3827, -0.9239, -1.0), (0.3827, -0.9239, 1.0), (0.1951, -0.9808, -1.0), (0.1951, -0.9808, 1.0), (0.0, -1.0, -1.0), (0.0, -1.0, 1.0), (-0.1951, -0.9808, -1.0), (-0.1951, -0.9808, 1.0), (-0.3827, -0.9239, -1.0), (-0.3827, -0.9239, 1.0), (-0.5556, -0.8315, -1.0), (-0.5556, -0.8315, 1.0), (-0.7071, -0.7071, -1.0), (-0.7071, -0.7071, 1.0), (-0.8315, -0.5556, -1.0), (-0.8315, -0.5556, 1.0), (-0.9239, -0.3827, -1.0), (-0.9239, -0.3827, 1.0), (-0.9808, -0.1951, -1.0), (-0.9808, -0.1951, 1.0), (-1.0, 0.0, -1.0), (-1.0, 0.0, 1.0), (-0.9808, 0.1951, -1.0), (-0.9808, 0.1951, 1.0), (-0.9239, 0.3827, -1.0), (-0.9239, 0.3827, 1.0), (-0.8315, 0.5556, -1.0), (-0.8315, 0.5556, 1.0), (-0.7071, 0.7071, -1.0), (-0.7071, 0.7071, 1.0), (-0.5556, 0.8315, -1.0), (-0.5556, 0.8315, 1.0), (-0.3827, 0.9239, -1.0), (-0.3827, 0.9239, 1.0), (-0.1951, 0.9808, -1.0), (-0.1951, 0.9808, 1.0)], [], [(0, 1, 3, 2), (2, 3, 5, 4), (4, 5, 7, 6), (6, 7, 9, 8), (8, 9, 11, 10), (10, 11, 13, 12), (12, 13, 15, 14), (14, 15, 17, 16), (16, 17, 19, 18), (18, 19, 21, 20), (20, 21, 23, 22), (22, 23, 25, 24), (24, 25, 27, 26), (26, 27, 29, 28), (28, 29, 31, 30), (30, 31, 33, 32), (32, 33, 35, 34), (34, 35, 37, 36), (36, 37, 39, 38), (38, 39, 41, 40), (40, 41, 43, 42), (42, 43, 45, 44), (44, 45, 47, 46), (46, 47, 49, 48), (48, 49, 51, 50), (50, 51, 53, 52), (52, 53, 55, 54), (54, 55, 57, 56), (56, 57, 59, 58), (58, 59, 61, 60), (3, 1, 63, 61, 59, 57, 55, 53, 51, 49, 47, 45, 43, 41, 39, 37, 35, 33, 31, 29, 27, 25, 23, 21, 19, 17, 15, 13, 11, 9, 7, 5), (60, 61, 63, 62), (62, 63, 1, 0), (0, 2, 4, 6, 8, 10, 12, 14, 16, 18, 20, 22, 24, 26, 28, 30, 32, 34, 36, 38, 40, 42, 44, 46, 48, 50, 52, 54, 56, 58, 60, 62)])
_uv = me_cylinder_002.uv_layers.new(name='UVMap')
_uv.uv.foreach_set('vector', [1.0, 0.5, 1.0, 1.0, 0.9688, 1.0, 0.9688, 0.5, 0.9688, 0.5, 0.9688, 1.0, 0.9375, 1.0, 0.9375, 0.5, 0.9375, 0.5, 0.9375, 1.0, 0.9062, 1.0, 0.9062, 0.5, 0.9062, 0.5, 0.9062, 1.0, 0.875, 1.0, 0.875, 0.5, 0.875, 0.5, 0.875, 1.0, 0.8438, 1.0, 0.8438, 0.5, 0.8438, 0.5, 0.8438, 1.0, 0.8125, 1.0, 0.8125, 0.5, 0.8125, 0.5, 0.8125, 1.0, 0.7812, 1.0, 0.7812, 0.5, 0.7812, 0.5, 0.7812, 1.0, 0.75, 1.0, 0.75, 0.5, 0.75, 0.5, 0.75, 1.0, 0.7188, 1.0, 0.7188, 0.5, 0.7188, 0.5, 0.7188, 1.0, 0.6875, 1.0, 0.6875, 0.5, 0.6875, 0.5, 0.6875, 1.0, 0.6562, 1.0, 0.6562, 0.5, 0.6562, 0.5, 0.6562, 1.0, 0.625, 1.0, 0.625, 0.5, 0.625, 0.5, 0.625, 1.0, 0.5938, 1.0, 0.5938, 0.5, 0.5938, 0.5, 0.5938, 1.0, 0.5625, 1.0, 0.5625, 0.5, 0.5625, 0.5, 0.5625, 1.0, 0.5312, 1.0, 0.5312, 0.5, 0.5312, 0.5, 0.5312, 1.0, 0.5, 1.0, 0.5, 0.5, 0.5, 0.5, 0.5, 1.0, 0.4688, 1.0, 0.4688, 0.5, 0.4688, 0.5, 0.4688, 1.0, 0.4375, 1.0, 0.4375, 0.5, 0.4375, 0.5, 0.4375, 1.0, 0.4062, 1.0, 0.4062, 0.5, 0.4062, 0.5, 0.4062, 1.0, 0.375, 1.0, 0.375, 0.5, 0.375, 0.5, 0.375, 1.0, 0.3438, 1.0, 0.3438, 0.5, 0.3438, 0.5, 0.3438, 1.0, 0.3125, 1.0, 0.3125, 0.5, 0.3125, 0.5, 0.3125, 1.0, 0.2812, 1.0, 0.2812, 0.5, 0.2812, 0.5, 0.2812, 1.0, 0.25, 1.0, 0.25, 0.5, 0.25, 0.5, 0.25, 1.0, 0.2188, 1.0, 0.2188, 0.5, 0.2188, 0.5, 0.2188, 1.0, 0.1875, 1.0, 0.1875, 0.5, 0.1875, 0.5, 0.1875, 1.0, 0.1562, 1.0, 0.1562, 0.5, 0.1562, 0.5, 0.1562, 1.0, 0.125, 1.0, 0.125, 0.5, 0.125, 0.5, 0.125, 1.0, 0.09375, 1.0, 0.09375, 0.5, 0.09375, 0.5, 0.09375, 1.0, 0.0625, 1.0, 0.0625, 0.5, 0.2968, 0.4854, 0.25, 0.49, 0.2032, 0.4854, 0.1582, 0.4717, 0.1167, 0.4496, 0.08029, 0.4197, 0.05045, 0.3833, 0.02827, 0.3418, 0.01461, 0.2968, 0.01, 0.25, 0.01461, 0.2032, 0.02827, 0.1582, 0.05045, 0.1167, 0.08029, 0.08029, 0.1167, 0.05045, 0.1582, 0.02827, 0.2032, 0.01461, 0.25, 0.01, 0.2968, 0.01461, 0.3418, 0.02827, 0.3833, 0.05045, 0.4197, 0.08029, 0.4496, 0.1167, 0.4717, 0.1582, 0.4854, 0.2032, 0.49, 0.25, 0.4854, 0.2968, 0.4717, 0.3418, 0.4496, 0.3833, 0.4197, 0.4197, 0.3833, 0.4496, 0.3418, 0.4717, 0.0625, 0.5, 0.0625, 1.0, 0.03125, 1.0, 0.03125, 0.5, 0.03125, 0.5, 0.03125, 1.0, 0.0, 1.0, 0.0, 0.5, 0.75, 0.49, 0.7968, 0.4854, 0.8418, 0.4717, 0.8833, 0.4496, 0.9197, 0.4197, 0.9496, 0.3833, 0.9717, 0.3418, 0.9854, 0.2968, 0.99, 0.25, 0.9854, 0.2032, 0.9717, 0.1582, 0.9496, 0.1167, 0.9197, 0.08029, 0.8833, 0.05045, 0.8418, 0.02827, 0.7968, 0.01461, 0.75, 0.01, 0.7032, 0.01461, 0.6582, 0.02827, 0.6167, 0.05045, 0.5803, 0.08029, 0.5504, 0.1167, 0.5283, 0.1582, 0.5146, 0.2032, 0.51, 0.25, 0.5146, 0.2968, 0.5283, 0.3418, 0.5504, 0.3833, 0.5803, 0.4197, 0.6167, 0.4496, 0.6582, 0.4717, 0.7032, 0.4854])
me_cylinder_002.update()
me_plane_001 = bpy.data.meshes.new('Plane.001')
me_plane_001.from_pydata([(-0.8968, -0.8053, 0.003675), (0.8773, -0.809, 0.01187), (-0.7477, 0.6553, 0.01015), (0.9147, 0.8486, -0.03526), (-0.746, 0.6577, 0.06274), (-0.893, -0.8022, 0.06633), (0.8903, -0.8292, 0.07538), (0.9072, 0.8409, 0.02573), (-0.9579, -0.002428, -0.0004341), (-1.771e-05, -1.0, -4.828e-05), (1.002, 0.005142, -0.002251), (-0.04442, 0.4976, 0.01055), (-0.9559, -0.002442, 0.06405), (-1.778e-05, -1.0, 0.06455), (1.002, 0.005139, 0.06234), (-0.04001, 0.5117, 0.06096), (-0.7458, 0.6554, 0.03644), (0.906, 0.836, -0.006193), (0.8737, -0.8037, 0.04466), (-0.889, -0.792, 0.03538), (-0.9529, -0.002461, 0.03176), (1.002, 0.005156, 0.03004), (-1.776e-05, -1.0, 0.03225), (-0.05319, 0.5074, 0.03724), (-0.001328, -0.006046, 0.06446), (-0.001322, -0.006004, -0.0001395), (-0.9554, -0.4996, 0.001757), (0.5, -1.0, -8.844e-05), (0.9532, 0.5282, -0.01428), (-0.562, 0.6992, 0.00695), (-0.9581, -0.4995, 0.06591), (0.5, -1.0, 0.06451), (0.9538, 0.5278, 0.05029), (-0.5634, 0.6949, 0.07121), (-0.7457, 0.6564, 0.05104), (0.9091, 0.8399, -0.02108), (0.8793, -0.8123, 0.06033), (-0.8914, -0.7956, 0.01964), (-0.9399, 0.4817, -0.00334), (-0.4749, -0.6854, 0.02145), (0.9459, -0.4912, 0.003172), (0.476, 0.8351, -0.0271), (-0.9295, 0.4784, 0.05983), (-0.4778, -0.7209, 0.08366), (0.9504, -0.4919, 0.06744), (0.4811, 0.817, 0.01753), (-0.7466, 0.655, 0.02183), (0.9054, 0.8364, 0.009395), (0.8731, -0.8026, 0.02849), (-0.8895, -0.7942, 0.05093), (-0.9534, -0.002458, 0.0479), (-0.9544, -0.00245, 0.01565), (-0.9293, 0.4792, 0.02792), (-0.9545, -0.4995, 0.03389), (1.002, 0.005151, 0.04619), (1.002, 0.005153, 0.01389), (0.9451, -0.4911, 0.03551), (0.9517, 0.5282, 0.01786), (-1.778e-05, -1.0, 0.0484), (-1.774e-05, -1.0, 0.0161), (-0.4749, -0.6856, 0.0536), (0.5, -1.0, 0.03221), (-0.05117, 0.5123, 0.05058), (-0.05339, 0.5046, 0.0236), (0.4779, 0.8315, -0.005842), (-0.564, 0.6894, 0.03913), (-0.02706, 0.4137, 0.06774), (-0.0001221, -0.5007, 0.06446), (-0.5014, -0.005847, 0.06507), (0.5016, 0.004066, 0.06183), (0.5016, 0.00407, -0.002754), (-0.5014, -0.005828, 0.0004714), (-0.0001217, -0.5007, -0.0001377), (-0.02718, 0.4205, 0.008386), (-0.5099, 0.4637, 0.004144), (-0.5002, -0.501, 1.842e-05), (0.5002, -0.4997, -0.0003975), (0.5002, -0.4997, 0.0642), (-0.5002, -0.501, 0.06461), (-0.5099, 0.4637, 0.06874), (-0.5633, 0.6924, 0.02305), (0.4773, 0.8362, -0.01732), (0.4801, 0.8274, 0.005731), (0.5, -1.0, 0.01606), (-0.4746, -0.6818, 0.03772), (-0.4759, -0.6976, 0.06902), (0.952, 0.5282, 0.001757), (0.9447, -0.491, 0.01939), (0.947, -0.4914, 0.05152), (-0.9544, -0.4996, 0.01784), (-0.9334, 0.4802, 0.01223), (-0.9279, 0.4785, 0.04378), (-0.9558, -0.4995, 0.04991), (0.9523, 0.528, 0.03404), (0.5, -1.0, 0.04836), (-0.5641, 0.6902, 0.05518), (0.4496, 0.7659, 0.04897), (0.4454, 0.7758, -0.003344)], [], [(97, 41, 3, 28), (96, 32, 7, 45), (95, 34, 4, 33), (94, 36, 6, 31), (93, 47, 7, 32), (92, 49, 5, 30), (91, 50, 12, 42), (90, 51, 20, 52), (89, 37, 19, 53), (88, 54, 14, 44), (87, 55, 21, 56), (86, 35, 17, 57), (85, 58, 13, 43), (84, 59, 22, 60), (83, 48, 18, 61), (82, 62, 15, 45), (81, 63, 23, 64), (80, 46, 16, 65), (79, 66, 15, 33), (78, 67, 24, 68), (77, 44, 14, 69), (76, 70, 10, 40), (75, 71, 25, 72), (74, 29, 11, 73), (71, 74, 73, 25), (8, 38, 74, 71), (38, 2, 29, 74), (39, 75, 72, 9), (0, 26, 75, 39), (26, 8, 71, 75), (27, 76, 40, 1), (9, 72, 76, 27), (72, 25, 70, 76), (67, 77, 69, 24), (13, 31, 77, 67), (31, 6, 44, 77), (30, 78, 68, 12), (5, 43, 78, 30), (43, 13, 67, 78), (42, 79, 33, 4), (12, 68, 79, 42), (68, 24, 66, 79), (63, 80, 65, 23), (11, 29, 80, 63), (29, 2, 46, 80), (35, 81, 64, 17), (3, 41, 81, 35), (41, 11, 63, 81), (47, 82, 45, 7), (17, 64, 82, 47), (64, 23, 62, 82), (59, 83, 61, 22), (9, 27, 83, 59), (27, 1, 48, 83), (37, 84, 60, 19), (0, 39, 84, 37), (39, 9, 59, 84), (49, 85, 43, 5), (19, 60, 85, 49), (60, 22, 58, 85), (55, 86, 57, 21), (10, 28, 86, 55), (28, 3, 35, 86), (48, 87, 56, 18), (1, 40, 87, 48), (40, 10, 55, 87), (36, 88, 44, 6), (18, 56, 88, 36), (56, 21, 54, 88), (51, 89, 53, 20), (8, 26, 89, 51), (26, 0, 37, 89), (46, 90, 52, 16), (2, 38, 90, 46), (38, 8, 51, 90), (34, 91, 42, 4), (16, 52, 91, 34), (52, 20, 50, 91), (50, 92, 30, 12), (20, 53, 92, 50), (53, 19, 49, 92), (54, 93, 32, 14), (21, 57, 93, 54), (57, 17, 47, 93), (58, 94, 31, 13), (22, 61, 94, 58), (61, 18, 36, 94), (62, 95, 33, 15), (23, 65, 95, 62), (65, 16, 34, 95), (66, 96, 45, 15), (24, 69, 96, 66), (69, 14, 32, 96), (70, 97, 28, 10), (25, 73, 97, 70), (73, 11, 41, 97)])
me_plane_001.polygons.foreach_set('use_smooth', [True] * 96)
_uv = me_plane_001.uv_layers.new(name='UVMap')
_uv.uv.foreach_set('vector', [0.75, 0.75, 0.75, 1.0, 1.0, 1.0, 1.0, 0.75, 0.75, 0.75, 1.0, 0.75, 1.0, 1.0, 0.75, 1.0, 0.25, 1.0, 0.0, 1.0, 0.0, 1.0, 0.25, 1.0, 0.75, 0.0, 1.0, 0.0, 1.0, 0.0, 0.75, 0.0, 1.0, 0.75, 1.0, 1.0, 1.0, 1.0, 1.0, 0.75, 0.0, 0.25, 0.0, 0.0, 0.0, 0.0, 0.0, 0.25, 0.0, 0.75, 0.0, 0.5, 0.0, 0.5, 0.0, 0.75, 0.0, 0.75, 0.0, 0.5, 0.0, 0.5, 0.0, 0.75, 0.0, 0.25, 0.0, 0.0, 0.0, 0.0, 0.0, 0.25, 1.0, 0.25, 1.0, 0.5, 1.0, 0.5, 1.0, 0.25, 1.0, 0.25, 1.0, 0.5, 1.0, 0.5, 1.0, 0.25, 1.0, 0.75, 1.0, 1.0, 1.0, 1.0, 1.0, 0.75, 0.25, 0.0, 0.5, 0.0, 0.5, 0.0, 0.25, 0.0, 0.25, 0.0, 0.5, 0.0, 0.5, 0.0, 0.25, 0.0, 0.75, 0.0, 1.0, 0.0, 1.0, 0.0, 0.75, 0.0, 0.75, 1.0, 0.5, 1.0, 0.5, 1.0, 0.75, 1.0, 0.75, 1.0, 0.5, 1.0, 0.5, 1.0, 0.75, 1.0, 0.25, 1.0, 0.0, 1.0, 0.0, 1.0, 0.25, 1.0, 0.25, 0.75, 0.5, 0.75, 0.5, 1.0, 0.25, 1.0, 0.25, 0.25, 0.5, 0.25, 0.5, 0.5, 0.25, 0.5, 0.75, 0.25, 1.0, 0.25, 1.0, 0.5, 0.75, 0.5, 0.75, 0.25, 0.75, 0.5, 1.0, 0.5, 1.0, 0.25, 0.25, 0.25, 0.25, 0.5, 0.5, 0.5, 0.5, 0.25, 0.25, 0.75, 0.25, 1.0, 0.5, 1.0, 0.5, 0.75, 0.25, 0.5, 0.25, 0.75, 0.5, 0.75, 0.5, 0.5, 0.0, 0.5, 0.0, 0.75, 0.25, 0.75, 0.25, 0.5, 0.0, 0.75, 0.0, 1.0, 0.25, 1.0, 0.25, 0.75, 0.25, 0.0, 0.25, 0.25, 0.5, 0.25, 0.5, 0.0, 0.0, 0.0, 0.0, 0.25, 0.25, 0.25, 0.25, 0.0, 0.0, 0.25, 0.0, 0.5, 0.25, 0.5, 0.25, 0.25, 0.75, 0.0, 0.75, 0.25, 1.0, 0.25, 1.0, 0.0, 0.5, 0.0, 0.5, 0.25, 0.75, 0.25, 0.75, 0.0, 0.5, 0.25, 0.5, 0.5, 0.75, 0.5, 0.75, 0.25, 0.5, 0.25, 0.75, 0.25, 0.75, 0.5, 0.5, 0.5, 0.5, 0.0, 0.75, 0.0, 0.75, 0.25, 0.5, 0.25, 0.75, 0.0, 1.0, 0.0, 1.0, 0.25, 0.75, 0.25, 0.0, 0.25, 0.25, 0.25, 0.25, 0.5, 0.0, 0.5, 0.0, 0.0, 0.25, 0.0, 0.25, 0.25, 0.0, 0.25, 0.25, 0.0, 0.5, 0.0, 0.5, 0.25, 0.25, 0.25, 0.0, 0.75, 0.25, 0.75, 0.25, 1.0, 0.0, 1.0, 0.0, 0.5, 0.25, 0.5, 0.25, 0.75, 0.0, 0.75, 0.25, 0.5, 0.5, 0.5, 0.5, 0.75, 0.25, 0.75, 0.5, 1.0, 0.25, 1.0, 0.25, 1.0, 0.5, 1.0, 0.5, 1.0, 0.25, 1.0, 0.25, 1.0, 0.5, 1.0, 0.25, 1.0, 0.0, 1.0, 0.0, 1.0, 0.25, 1.0, 1.0, 1.0, 0.75, 1.0, 0.75, 1.0, 1.0, 1.0, 1.0, 1.0, 0.75, 1.0, 0.75, 1.0, 1.0, 1.0, 0.75, 1.0, 0.5, 1.0, 0.5, 1.0, 0.75, 1.0, 1.0, 1.0, 0.75, 1.0, 0.75, 1.0, 1.0, 1.0, 1.0, 1.0, 0.75, 1.0, 0.75, 1.0, 1.0, 1.0, 0.75, 1.0, 0.5, 1.0, 0.5, 1.0, 0.75, 1.0, 0.5, 0.0, 0.75, 0.0, 0.75, 0.0, 0.5, 0.0, 0.5, 0.0, 0.75, 0.0, 0.75, 0.0, 0.5, 0.0, 0.75, 0.0, 1.0, 0.0, 1.0, 0.0, 0.75, 0.0, 0.0, 0.0, 0.25, 0.0, 0.25, 0.0, 0.0, 0.0, 0.0, 0.0, 0.25, 0.0, 0.25, 0.0, 0.0, 0.0, 0.25, 0.0, 0.5, 0.0, 0.5, 0.0, 0.25, 0.0, 0.0, 0.0, 0.25, 0.0, 0.25, 0.0, 0.0, 0.0, 0.0, 0.0, 0.25, 0.0, 0.25, 0.0, 0.0, 0.0, 0.25, 0.0, 0.5, 0.0, 0.5, 0.0, 0.25, 0.0, 1.0, 0.5, 1.0, 0.75, 1.0, 0.75, 1.0, 0.5, 1.0, 0.5, 1.0, 0.75, 1.0, 0.75, 1.0, 0.5, 1.0, 0.75, 1.0, 1.0, 1.0, 1.0, 1.0, 0.75, 1.0, 0.0, 1.0, 0.25, 1.0, 0.25, 1.0, 0.0, 1.0, 0.0, 1.0, 0.25, 1.0, 0.25, 1.0, 0.0, 1.0, 0.25, 1.0, 0.5, 1.0, 0.5, 1.0, 0.25, 1.0, 0.0, 1.0, 0.25, 1.0, 0.25, 1.0, 0.0, 1.0, 0.0, 1.0, 0.25, 1.0, 0.25, 1.0, 0.0, 1.0, 0.25, 1.0, 0.5, 1.0, 0.5, 1.0, 0.25, 0.0, 0.5, 0.0, 0.25, 0.0, 0.25, 0.0, 0.5, 0.0, 0.5, 0.0, 0.25, 0.0, 0.25, 0.0, 0.5, 0.0, 0.25, 0.0, 0.0, 0.0, 0.0, 0.0, 0.25, 0.0, 1.0, 0.0, 0.75, 0.0, 0.75, 0.0, 1.0, 0.0, 1.0, 0.0, 0.75, 0.0, 0.75, 0.0, 1.0, 0.0, 0.75, 0.0, 0.5, 0.0, 0.5, 0.0, 0.75, 0.0, 1.0, 0.0, 0.75, 0.0, 0.75, 0.0, 1.0, 0.0, 1.0, 0.0, 0.75, 0.0, 0.75, 0.0, 1.0, 0.0, 0.75, 0.0, 0.5, 0.0, 0.5, 0.0, 0.75, 0.0, 0.5, 0.0, 0.25, 0.0, 0.25, 0.0, 0.5, 0.0, 0.5, 0.0, 0.25, 0.0, 0.25, 0.0, 0.5, 0.0, 0.25, 0.0, 0.0, 0.0, 0.0, 0.0, 0.25, 1.0, 0.5, 1.0, 0.75, 1.0, 0.75, 1.0, 0.5, 1.0, 0.5, 1.0, 0.75, 1.0, 0.75, 1.0, 0.5, 1.0, 0.75, 1.0, 1.0, 1.0, 1.0, 1.0, 0.75, 0.5, 0.0, 0.75, 0.0, 0.75, 0.0, 0.5, 0.0, 0.5, 0.0, 0.75, 0.0, 0.75, 0.0, 0.5, 0.0, 0.75, 0.0, 1.0, 0.0, 1.0, 0.0, 0.75, 0.0, 0.5, 1.0, 0.25, 1.0, 0.25, 1.0, 0.5, 1.0, 0.5, 1.0, 0.25, 1.0, 0.25, 1.0, 0.5, 1.0, 0.25, 1.0, 0.0, 1.0, 0.0, 1.0, 0.25, 1.0, 0.5, 0.75, 0.75, 0.75, 0.75, 1.0, 0.5, 1.0, 0.5, 0.5, 0.75, 0.5, 0.75, 0.75, 0.5, 0.75, 0.75, 0.5, 1.0, 0.5, 1.0, 0.75, 0.75, 0.75, 0.75, 0.5, 0.75, 0.75, 1.0, 0.75, 1.0, 0.5, 0.5, 0.5, 0.5, 0.75, 0.75, 0.75, 0.75, 0.5, 0.5, 0.75, 0.5, 1.0, 0.75, 1.0, 0.75, 0.75])
me_plane_001.update()

# ---- objects
ob_light = bpy.data.objects.new('Light', light_light)
ob_camera = bpy.data.objects.new('Camera', cam_camera)
ob_plane = bpy.data.objects.new('Plane', me_plane)
ob_cube = bpy.data.objects.new('Cube', me_cube)
ob_cylinder = bpy.data.objects.new('Cylinder', me_cylinder)
ob_cylinder_001 = bpy.data.objects.new('Cylinder.001', me_cylinder_001)
ob_cylinder_002 = bpy.data.objects.new('Cylinder.002', me_cylinder_002)
ob_plane_001 = bpy.data.objects.new('Plane.001', me_plane_001)

# ---- transforms, parenting, visibility, modifiers, constraints
ob_light.location = (4.076, 1.005, 5.904)
ob_light.rotation_euler = (0.6503, 0.05522, 1.866)
ob_light.lock_rotations_4d = False
ob_light.empty_display_type = 'ARROWS'
ob_light.color = (0.0, 0.0, 0.0, 0.0)
ob_light.lineart.crease_threshold = 0.0
ob_camera.location = (7.359, -6.926, 4.958)
ob_camera.rotation_euler = (1.109, 0.0, 0.8149)
ob_camera.lock_rotations_4d = False
ob_camera.empty_display_type = 'ARROWS'
ob_camera.color = (0.0, 0.0, 0.0, 0.0)
ob_camera.display_type = 'WIRE'
ob_camera.lineart.crease_threshold = 0.0
ob_plane.location = (0.0, 0.0, 0.0)
ob_plane.scale = (7.944, 7.944, 7.944)
ob_cube.location = (-0.9332, 7.204, 3.541)
ob_cube.scale = (6.477, 1.24, 3.647)
ob_cylinder.location = (3.627, -2.447, 0.3271)
ob_cylinder.scale = (0.9944, 0.9944, 0.2136)
ob_cylinder_001.location = (1.803, -5.725, 1.332)
ob_cylinder_001.scale = (0.8298, 0.8298, 1.298)
ob_cylinder_002.location = (5.928, -6.501, 1.367)
ob_cylinder_002.scale = (1.0, 1.0, 1.276)
ob_plane_001.location = (4.195, -5.678, 2.608)
ob_plane_001.scale = (3.898, 2.221, 5.804)

# ---- collection membership
col_collection.objects.link(ob_light)
col_collection.objects.link(ob_camera)
col_collection.objects.link(ob_plane)
col_collection.objects.link(ob_cube)
col_collection.objects.link(ob_cylinder)
col_collection.objects.link(ob_cylinder_001)
col_collection.objects.link(ob_cylinder_002)
col_collection.objects.link(ob_plane_001)

# ---- scene / render settings (as saved in the file)
scene.camera = ob_camera
scene.frame_start = 1; scene.frame_end = 250; scene.frame_set(1)
scene.render.engine = 'BLENDER_EEVEE_NEXT'
scene.cycles.sampling_pattern = 'TABULATED_SOBOL'
scene.cycles.use_light_tree = False
scene.view_settings.view_transform = 'Filmic'
bpy.context.view_layer.update()
